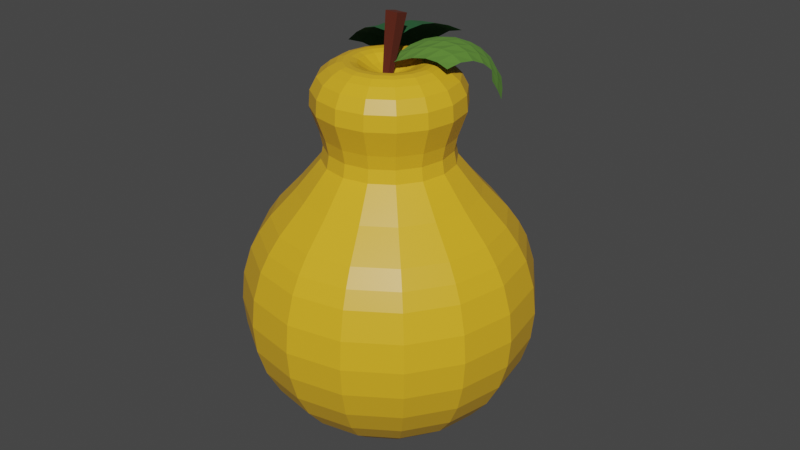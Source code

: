 # Source: pear.blend  (saved by Blender 3.3.6; exported with 4.5.12 LTS)
import bpy
from mathutils import Matrix  # noqa: F401  (used for matrix-valued properties, if any)

bpy.ops.wm.read_factory_settings(use_empty=True)
scene = bpy.context.scene
scene.name = 'Scene'

# ---- collections
col_collection = bpy.data.collections.new('Collection'); scene.collection.children.link(col_collection)

# ---- materials (node trees are filled in below, after node groups)
mat_material_001 = bpy.data.materials.new('Material.001')
mat_material_001.use_transparent_shadow = False
mat_material_002 = bpy.data.materials.new('Material.002')
mat_material_002.use_transparent_shadow = False
mat_material_003 = bpy.data.materials.new('Material.003')
mat_material_003.use_transparent_shadow = False
mat_material_004 = bpy.data.materials.new('Material.004')
mat_material_004.use_transparent_shadow = False

# ---- material node trees
mat_material_001.use_nodes = True; mat_material_001.node_tree.nodes.clear()
_N = mat_material_001.node_tree.nodes; _L = mat_material_001.node_tree.links
n0 = _N.new('ShaderNodeBsdfPrincipled'); n0.name = 'Principled BSDF'; n0.location = (10, 300)
n0.distribution = 'GGX'
n0.subsurface_method = 'RANDOM_WALK_SKIN'
n0.inputs[0].default_value = (0.09303, 0.01247, 0.003073, 1.0)
n0.inputs[2].default_value = 1.0
n0.inputs[3].default_value = 1.45
n0.inputs[27].default_value = (0.0, 0.0, 0.0, 1.0)
n0.inputs[28].default_value = 1.0
n1 = _N.new('ShaderNodeOutputMaterial'); n1.name = 'Material Output'; n1.location = (300, 300)
_L.new(n0.outputs[0], n1.inputs[0])
n1.is_active_output = True
mat_material_002.use_nodes = True; mat_material_002.node_tree.nodes.clear()
_N = mat_material_002.node_tree.nodes; _L = mat_material_002.node_tree.links
n0 = _N.new('ShaderNodeBsdfPrincipled'); n0.name = 'Principled BSDF'; n0.location = (10, 300)
n0.distribution = 'GGX'
n0.subsurface_method = 'RANDOM_WALK_SKIN'
n0.inputs[0].default_value = (0.8, 0.4434, 0.02038, 1.0)
n0.inputs[2].default_value = 0.3889
n0.inputs[3].default_value = 1.45
n0.inputs[27].default_value = (0.0, 0.0, 0.0, 1.0)
n0.inputs[28].default_value = 1.0
n1 = _N.new('ShaderNodeOutputMaterial'); n1.name = 'Material Output'; n1.location = (300, 300)
_L.new(n0.outputs[0], n1.inputs[0])
n1.is_active_output = True
mat_material_003.use_nodes = True; mat_material_003.node_tree.nodes.clear()
_N = mat_material_003.node_tree.nodes; _L = mat_material_003.node_tree.links
n0 = _N.new('ShaderNodeBsdfPrincipled'); n0.name = 'Principled BSDF'; n0.location = (10, 300)
n0.distribution = 'GGX'
n0.subsurface_method = 'RANDOM_WALK_SKIN'
n0.inputs[0].default_value = (0.1016, 0.2478, 0.03081, 1.0)
n0.inputs[2].default_value = 1.0
n0.inputs[3].default_value = 1.45
n0.inputs[27].default_value = (0.0, 0.0, 0.0, 1.0)
n0.inputs[28].default_value = 1.0
n1 = _N.new('ShaderNodeOutputMaterial'); n1.name = 'Material Output'; n1.location = (300, 300)
_L.new(n0.outputs[0], n1.inputs[0])
n1.is_active_output = True
mat_material_004.use_nodes = True; mat_material_004.node_tree.nodes.clear()
_N = mat_material_004.node_tree.nodes; _L = mat_material_004.node_tree.links
n0 = _N.new('ShaderNodeBsdfPrincipled'); n0.name = 'Principled BSDF'; n0.location = (10, 300)
n0.distribution = 'GGX'
n0.subsurface_method = 'RANDOM_WALK_SKIN'
n0.inputs[0].default_value = (0.01248, 0.1033, 0.02896, 1.0)
n0.inputs[2].default_value = 1.0
n0.inputs[3].default_value = 1.45
n0.inputs[27].default_value = (0.0, 0.0, 0.0, 1.0)
n0.inputs[28].default_value = 1.0
n1 = _N.new('ShaderNodeOutputMaterial'); n1.name = 'Material Output'; n1.location = (300, 300)
_L.new(n0.outputs[0], n1.inputs[0])
n1.is_active_output = True

# ---- world
world_world = bpy.data.worlds.new('World'); scene.world = world_world
world_world.use_nodes = True; world_world.node_tree.nodes.clear()
_N = world_world.node_tree.nodes; _L = world_world.node_tree.links
n0 = _N.new('ShaderNodeOutputWorld'); n0.name = 'World Output'; n0.location = (300, 300)
n1 = _N.new('ShaderNodeBackground'); n1.name = 'Background'; n1.location = (10, 300)
n1.inputs[0].default_value = (0.05088, 0.05088, 0.05088, 1.0)
_L.new(n1.outputs[0], n0.inputs[0])
n0.is_active_output = True
world_world.color = (0.05088, 0.05088, 0.05088)
world_world.use_sun_shadow = False
world_world.sun_shadow_jitter_overblur = 0.0

# ---- meshes
me_cube_001 = bpy.data.meshes.new('Cube.001')
me_cube_001.from_pydata([(-0.1589, -2.321, 6.355), (-0.3858, -2.548, 10.02), (-0.1589, -1.973, 6.355), (-0.3858, -1.746, 10.02), (0.1892, -2.321, 6.355), (0.4161, -2.548, 10.02), (0.1892, -1.973, 6.355), (0.4161, -1.746, 10.02), (0.01516, -0.9245, 7.23), (0.01516, 7.878, -1.385), (0.01516, 8.7, -2.847), (0.01516, 9.42, -6.106), (0.01516, 8.838, -9.392), (0.01516, 7.043, -12.21), (0.01516, 4.122, -13.28), (0.4616, -1.011, 7.211), (1.286, 0.8988, 7.796), (3.039, 7.291, -1.515), (3.226, 8.076, -2.985), (3.289, 8.584, -4.581), (3.226, 8.796, -6.244), (3.039, 8.703, -7.908), (2.737, 8.309, -9.509), (2.33, 7.629, -10.99), (1.834, 6.69, -12.28), (0.6538, 3.998, -13.31), (0.84, -1.258, 7.156), (2.364, 0.1957, 7.641), (5.603, 5.618, -1.885), (5.947, 6.3, -3.377), (6.064, 6.774, -4.982), (5.947, 7.021, -6.636), (5.603, 7.031, -8.277), (5.044, 6.804, -9.842), (4.292, 6.349, -11.27), (3.376, 5.684, -12.51), (1.195, 3.645, -13.38), (1.093, -1.628, 7.075), (3.084, -0.8567, 7.408), (7.316, 3.115, -2.438), (7.766, 3.643, -3.965), (7.918, 4.064, -5.58), (7.766, 4.363, -7.223), (7.316, 4.527, -8.831), (6.586, 4.551, -10.34), (5.603, 4.433, -11.69), (4.406, 4.178, -12.84), (1.557, 3.116, -13.5), (1.182, -2.064, 6.978), (3.337, -2.098, 7.134), (7.918, 0.1615, -3.09), (8.405, 0.5078, -4.657), (8.569, 0.8679, -6.287), (8.405, 1.228, -7.916), (7.918, 1.574, -9.483), (7.127, 1.893, -10.93), (6.064, 2.173, -12.19), (4.767, 2.403, -13.23), (1.684, 2.492, -13.64), (1.093, -2.499, 6.882), (3.084, -3.339, 6.86), (7.316, -2.792, -3.743), (7.766, -2.627, -5.35), (7.918, -2.328, -6.993), (7.766, -1.907, -8.609), (7.316, -1.379, -10.14), (6.586, -0.7643, -11.51), (5.603, -0.08714, -12.69), (4.406, 0.6268, -13.62), (1.557, 1.869, -13.78), (0.84, -2.869, 6.8), (2.364, -4.392, 6.627), (5.603, -5.295, -4.296), (5.947, -5.285, -5.937), (6.064, -5.038, -7.592), (5.947, -4.565, -9.196), (5.603, -3.882, -10.69), (5.044, -3.017, -12.01), (4.292, -2.003, -13.12), (3.376, -0.8787, -13.96), (1.195, 1.34, -13.89), (0.4616, -3.116, 6.746), (1.286, -5.095, 6.472), (3.039, -6.968, -4.666), (3.226, -7.061, -6.33), (3.289, -6.849, -7.992), (3.226, -6.34, -9.589), (3.039, -5.555, -11.06), (2.737, -4.523, -12.34), (2.33, -3.283, -13.4), (1.834, -1.885, -14.18), (0.6538, 0.9869, -13.97), (0.01516, -3.203, 6.726), (0.01516, -5.342, 6.417), (0.01516, -7.555, -4.796), (0.01516, -7.684, -6.468), (0.01516, -7.485, -8.133), (0.01516, -6.964, -9.727), (0.01516, -6.142, -11.19), (0.01516, -5.051, -12.46), (0.01516, -3.733, -13.5), (0.01516, -2.238, -14.26), (0.01516, 0.8629, -14.0), (-0.4312, -3.116, 6.746), (-1.256, -5.095, 6.472), (-3.009, -6.968, -4.666), (-3.195, -7.061, -6.33), (-3.258, -6.849, -7.992), (-3.195, -6.34, -9.589), (-3.009, -5.555, -11.06), (-2.707, -4.523, -12.34), (-2.3, -3.283, -13.4), (-1.803, -1.885, -14.18), (-0.6235, 0.9869, -13.97), (0.01516, 2.41, -13.26), (-0.8097, -2.869, 6.8), (-2.334, -4.392, 6.627), (-5.573, -5.295, -4.296), (-5.917, -5.285, -5.937), (-6.033, -5.038, -7.592), (-5.917, -4.565, -9.196), (-5.573, -3.882, -10.69), (-5.014, -3.017, -12.01), (-4.262, -2.003, -13.12), (-3.345, -0.8787, -13.96), (-1.165, 1.34, -13.89), (-1.063, -2.499, 6.882), (-3.054, -3.339, 6.86), (-7.286, -2.792, -3.743), (-7.736, -2.627, -5.35), (-7.888, -2.328, -6.993), (-7.736, -1.907, -8.609), (-7.286, -1.379, -10.14), (-6.556, -0.7643, -11.51), (-5.573, -0.08713, -12.69), (-4.375, 0.6268, -13.62), (-1.527, 1.869, -13.78), (0.01516, -1.952, 6.474), (-1.151, -2.064, 6.978), (-3.307, -2.098, 7.134), (-7.888, 0.1615, -3.09), (-8.374, 0.5078, -4.657), (-8.539, 0.8679, -6.287), (-8.374, 1.228, -7.916), (-7.888, 1.574, -9.483), (-7.097, 1.893, -10.93), (-6.033, 2.173, -12.19), (-4.737, 2.403, -13.23), (-1.654, 2.492, -13.64), (-1.063, -1.628, 7.075), (-3.054, -0.8567, 7.408), (-7.286, 3.115, -2.438), (-7.736, 3.643, -3.965), (-7.888, 4.064, -5.58), (-7.736, 4.363, -7.223), (-7.286, 4.527, -8.831), (-6.556, 4.551, -10.34), (-5.573, 4.433, -11.69), (-4.375, 4.178, -12.84), (-1.527, 3.116, -13.5), (-0.8097, -1.258, 7.156), (-2.334, 0.1957, 7.641), (-5.573, 5.618, -1.885), (-5.917, 6.3, -3.377), (-6.033, 6.774, -4.982), (-5.917, 7.021, -6.636), (-5.573, 7.031, -8.277), (-5.014, 6.804, -9.842), (-4.262, 6.349, -11.27), (-3.345, 5.684, -12.51), (-1.165, 3.645, -13.38), (-0.4312, -1.011, 7.211), (-1.256, 0.8988, 7.796), (-3.009, 7.291, -1.515), (-3.195, 8.076, -2.985), (-3.258, 8.584, -4.581), (-3.195, 8.796, -6.244), (-3.009, 8.703, -7.908), (-2.707, 8.309, -9.509), (-2.3, 7.629, -10.99), (-1.803, 6.69, -12.28), (-0.6235, 3.998, -13.31), (0.01516, 1.146, 7.851), (0.01517, 9.22, -4.441), (0.01517, 9.291, -7.778), (0.01517, 8.079, -10.89), (2.016, 4.114, 1.41), (3.712, 3.008, 1.165), (4.846, 1.351, 0.799), (5.244, -0.6026, 0.3672), (4.846, -2.556, -0.06456), (3.712, -4.213, -0.4306), (2.016, -5.319, -0.6752), (0.01516, -5.708, -0.7611), (-1.986, -5.319, -0.6752), (-3.682, -4.213, -0.4306), (-4.816, -2.556, -0.06456), (-5.214, -0.6026, 0.3672), (-4.816, 1.351, 0.799), (-3.682, 3.008, 1.165), (-1.986, 4.114, 1.41), (0.01517, 4.503, 1.495), (1.465, 2.438, 2.834), (1.413, 2.148, 3.554), (2.695, 1.636, 2.657), (2.597, 1.375, 3.383), (3.516, 0.4352, 2.392), (3.389, 0.2186, 3.128), (3.805, -0.9808, 2.079), (3.667, -1.146, 2.826), (3.516, -2.397, 1.766), (3.389, -2.511, 2.525), (2.695, -3.597, 1.501), (2.597, -3.667, 2.269), (1.465, -4.399, 1.323), (1.413, -4.44, 2.098), (0.01516, -4.681, 1.261), (0.01516, -4.712, 2.038), (-1.435, -4.399, 1.323), (-1.382, -4.44, 2.098), (-2.664, -3.597, 1.501), (-2.567, -3.667, 2.269), (-3.486, -2.397, 1.766), (-3.359, -2.511, 2.525), (-3.774, -0.9808, 2.079), (-3.637, -1.146, 2.826), (-3.486, 0.4352, 2.392), (-3.359, 0.2186, 3.128), (-2.664, 1.636, 2.657), (-2.567, 1.375, 3.383), (-1.435, 2.438, 2.834), (-1.382, 2.148, 3.554), (0.01516, 2.42, 3.614), (0.01516, 2.719, 2.897), (1.473, 2.115, 4.38), (1.67, 2.255, 5.954), (2.709, 1.309, 4.202), (3.073, 1.34, 5.751), (3.535, 0.1022, 3.935), (4.011, -0.03046, 5.449), (3.825, -1.321, 3.62), (4.34, -1.647, 5.091), (3.535, -2.745, 3.306), (4.011, -3.263, 4.734), (2.709, -3.952, 3.039), (3.073, -4.633, 4.432), (1.473, -4.758, 2.861), (1.67, -5.548, 4.229), (0.01516, -5.041, 2.798), (0.01516, -5.87, 4.158), (-1.443, -4.758, 2.861), (-1.64, -5.548, 4.229), (-2.679, -3.952, 3.039), (-3.043, -4.633, 4.432), (-3.505, -2.745, 3.306), (-3.981, -3.263, 4.734), (-3.795, -1.321, 3.62), (-4.31, -1.647, 5.091), (-3.505, 0.1022, 3.935), (-3.981, -0.03046, 5.449), (-2.679, 1.309, 4.202), (-3.043, 1.34, 5.751), (-1.443, 2.115, 4.38), (-1.64, 2.255, 5.954), (0.01516, 2.577, 6.025), (0.01516, 2.399, 4.442), (0.01516, 2.316, 6.901), (0.01516, 1.796, 7.521), (1.502, 1.507, 7.457), (1.645, 1.999, 6.831), (2.763, 0.6847, 7.275), (3.027, 1.098, 6.631), (3.605, -0.5462, 7.003), (3.95, -0.2517, 6.333), (3.901, -1.998, 6.682), (4.275, -1.843, 5.982), (3.605, -3.45, 6.362), (3.95, -3.435, 5.63), (2.763, -4.681, 6.09), (3.027, -4.784, 5.332), (1.502, -5.503, 5.908), (1.645, -5.686, 5.132), (0.01516, -5.792, 5.844), (0.01516, -6.002, 5.062), (-1.472, -5.503, 5.908), (-1.615, -5.686, 5.132), (-2.732, -4.681, 6.09), (-2.997, -4.784, 5.332), (-3.575, -3.45, 6.362), (-3.92, -3.435, 5.63), (-3.87, -1.998, 6.682), (-4.244, -1.843, 5.982), (-3.575, -0.5462, 7.003), (-3.92, -0.2517, 6.333), (-2.732, 0.6847, 7.275), (-2.997, 1.098, 6.631), (-1.472, 1.507, 7.457), (-1.615, 1.999, 6.831), (2.844, 6.625, -0.6858), (2.582, 5.799, 0.1226), (4.759, 4.379, -0.1912), (5.243, 5.061, -1.032), (6.213, 2.254, -0.6608), (6.846, 2.718, -1.549), (6.724, -0.253, -1.215), (7.408, -0.04417, -2.16), (6.213, -2.76, -1.769), (6.846, -2.807, -2.77), (4.759, -4.885, -2.238), (5.243, -5.149, -3.288), (2.582, -6.305, -2.552), (2.844, -6.714, -3.634), (0.01516, -6.803, -2.662), (0.01516, -7.263, -3.755), (-2.552, -6.305, -2.552), (-2.814, -6.714, -3.634), (-4.728, -4.885, -2.238), (-5.213, -5.149, -3.288), (-6.183, -2.76, -1.769), (-6.815, -2.807, -2.77), (-6.693, -0.253, -1.215), (-7.378, -0.04416, -2.16), (-6.183, 2.254, -0.6608), (-6.815, 2.718, -1.549), (-4.728, 4.379, -0.1912), (-5.213, 5.061, -1.032), (-2.552, 5.799, 0.1226), (-2.814, 6.625, -0.6858), (0.01517, 6.298, 0.2328), (0.01517, 7.175, -0.5644), (0.01516, 5.089, -13.29), (1.014, 4.895, -13.33), (1.861, 4.342, -13.45), (2.427, 3.515, -13.64), (2.626, 2.54, -13.85), (2.427, 1.564, -14.07), (1.861, 0.7373, -14.25), (1.014, 0.1847, -14.37), (0.01516, -0.009314, -14.42), (-0.9839, 0.1847, -14.37), (-1.831, 0.7373, -14.25), (-2.397, 1.564, -14.07), (-2.595, 2.54, -13.85), (-2.397, 3.515, -13.64), (-1.831, 4.342, -13.45), (-0.9839, 4.895, -13.33), (0.01516, 5.847, -13.01), (0.01516, 6.637, -12.55), (1.653, 6.319, -12.62), (1.32, 5.593, -13.07), (3.042, 5.413, -12.82), (2.426, 4.872, -13.23), (3.97, 4.057, -13.12), (3.165, 3.791, -13.47), (4.296, 2.457, -13.48), (3.425, 2.517, -13.75), (3.97, 0.8573, -13.83), (3.165, 1.243, -14.03), (3.042, -0.4988, -14.13), (2.426, 0.1628, -14.27), (1.653, -1.405, -14.33), (1.32, -0.5589, -14.43), (0.01516, -1.723, -14.4), (0.01516, -0.8124, -14.49), (-1.623, -1.405, -14.33), (-1.29, -0.5589, -14.43), (-3.012, -0.4988, -14.13), (-2.396, 0.1628, -14.27), (-3.94, 0.8573, -13.83), (-3.135, 1.243, -14.03), (-4.266, 2.457, -13.48), (-3.395, 2.517, -13.75), (-3.94, 4.057, -13.12), (-3.135, 3.791, -13.47), (-3.012, 5.413, -12.82), (-2.396, 4.872, -13.23), (-1.623, 6.319, -12.62), (-1.29, 5.593, -13.07), (0.01516, 0.6371, 7.994), (0.01516, -0.4386, 7.714), (0.6831, -0.5684, 7.685), (1.108, 0.4248, 7.947), (1.249, -0.9378, 7.603), (2.035, -0.1797, 7.813), (1.628, -1.491, 7.481), (2.654, -1.084, 7.613), (1.76, -2.143, 7.337), (2.871, -2.152, 7.377), (1.628, -2.795, 7.193), (2.654, -3.219, 7.141), (1.249, -3.348, 7.071), (2.035, -4.124, 6.941), (0.6831, -3.717, 6.989), (1.108, -4.728, 6.808), (0.01516, -3.847, 6.96), (0.01516, -4.94, 6.761), (-0.6527, -3.717, 6.989), (-1.078, -4.728, 6.808), (-1.219, -3.348, 7.071), (-2.004, -4.124, 6.941), (-1.597, -2.795, 7.193), (-2.624, -3.219, 7.141), (-1.73, -2.143, 7.337), (-2.841, -2.152, 7.377), (-1.597, -1.491, 7.481), (-2.624, -1.084, 7.613), (-1.219, -0.9378, 7.603), (-2.004, -0.1797, 7.813), (-0.6527, -0.5684, 7.685), (-1.078, 0.4248, 7.947), (-0.942, 0.08715, 7.955), (-0.7984, -0.249, 7.869), (-1.488, -0.699, 7.77), (-1.753, -0.4423, 7.838), (-1.949, -1.372, 7.621), (-2.296, -1.235, 7.663), (-2.486, -2.169, 7.457), (-2.111, -2.167, 7.446), (-1.949, -2.961, 7.27), (-2.296, -3.104, 7.25), (-1.488, -3.635, 7.121), (-1.753, -3.896, 7.075), (-0.942, -4.426, 6.958), (-0.7984, -4.085, 7.022), (0.01516, -4.243, 6.987), (0.01516, -4.611, 6.917), (0.8287, -4.085, 7.022), (0.9723, -4.426, 6.958), (1.784, -3.896, 7.075), (1.518, -3.635, 7.121), (1.979, -2.961, 7.27), (2.326, -3.104, 7.25), (2.141, -2.167, 7.446), (2.516, -2.169, 7.457), (2.326, -1.235, 7.663), (1.979, -1.372, 7.621), (1.518, -0.699, 7.77), (1.784, -0.4423, 7.838), (0.01516, 0.2731, 7.996), (0.01516, -0.09095, 7.904), (0.8287, -0.249, 7.869), (0.9723, 0.08715, 7.955), (-1.578, 2.211, 5.458), (-1.505, 2.159, 4.875), (0.01516, 2.455, 4.941), (0.01516, 2.52, 5.526), (-2.928, 1.33, 5.263), (-2.794, 1.319, 4.69), (-3.831, 0.01131, 4.972), (-3.655, 0.06038, 4.412), (-4.148, -1.544, 4.628), (-3.957, -1.424, 4.084), (-3.831, -3.1, 4.284), (-3.655, -2.908, 3.756), (-2.928, -4.418, 3.993), (-2.794, -4.166, 3.478), (-1.578, -5.299, 3.798), (-1.505, -5.007, 3.292), (0.01516, -5.609, 3.73), (0.01516, -5.302, 3.227), (1.608, -5.299, 3.798), (1.535, -5.007, 3.292), (2.959, -4.418, 3.993), (2.824, -4.166, 3.478), (3.861, -3.1, 4.284), (3.685, -2.908, 3.756), (4.178, -1.544, 4.628), (3.987, -1.424, 4.084), (3.861, 0.01131, 4.972), (3.685, 0.06038, 4.412), (2.959, 1.33, 5.263), (2.824, 1.319, 4.69), (1.608, 2.211, 5.458), (1.535, 2.159, 4.875), (-1.809, 3.575, 1.868), (-1.612, 2.977, 2.376), (-3.355, 2.566, 1.645), (-2.992, 2.077, 2.177), (-3.914, 0.7298, 1.88), (-4.388, 1.057, 1.311), (-4.751, -0.7242, 0.9177), (-4.237, -0.8592, 1.528), (-4.388, -2.505, 0.5242), (-3.914, -2.448, 1.177), (-2.992, -3.795, 0.8796), (-3.355, -4.015, 0.1906), (-1.809, -5.024, -0.03236), (-1.612, -4.695, 0.6807), (0.01516, -5.378, -0.1106), (0.01516, -5.011, 0.6108), (1.642, -4.695, 0.6807), (1.839, -5.024, -0.03236), (3.385, -4.015, 0.1906), (3.022, -3.795, 0.8796), (4.418, -2.505, 0.5242), (3.944, -2.448, 1.177), (4.268, -0.8592, 1.528), (4.781, -0.7242, 0.9177), (4.418, 1.057, 1.311), (3.944, 0.7298, 1.88), (3.385, 2.566, 1.645), (3.022, 2.077, 2.177), (1.642, 2.977, 2.376), (1.839, 3.575, 1.868), (0.01516, 3.293, 2.446), (0.01517, 3.929, 1.946), (4.256, 2.626, 6.01), (4.256, 1.441, 7.069), (4.256, 2.064, 6.572), (3.89, 3.125, 6.508), (3.439, 3.535, 7.027), (3.573, -1.851, 7.703), (2.864, -1.815, 7.912), (2.109, -1.85, 7.957), (1.305, -1.944, 7.817), (0.4627, -2.062, 7.486), (-0.3972, -2.158, 6.99), (3.636, -0.8356, 8.025), (2.977, -0.7466, 8.315), (2.252, -0.7671, 8.451), (1.455, -0.8888, 8.399), (0.596, -1.072, 8.138), (-0.2959, -1.254, 7.674), (3.705, 0.1564, 8.093), (3.104, 0.3134, 8.452), (2.416, 0.3286, 8.68), (1.628, 0.2017, 8.737), (0.7545, -0.02809, 8.58), (-0.1703, -0.2899, 8.193), (3.775, 1.067, 7.922), (3.23, 1.299, 8.334), (2.578, 1.368, 8.651), (1.802, 1.26, 8.822), (0.917, 1.01, 8.789), (-0.03787, 0.6915, 8.511), (3.834, 1.862, 7.558), (3.339, 2.167, 8.01), (2.718, 2.297, 8.406), (1.952, 2.23, 8.688), (1.058, 1.987, 8.783), (0.07934, 1.643, 8.63), (3.875, 2.538, 7.064), (3.413, 2.904, 7.55), (2.812, 3.097, 8.013), (2.054, 3.082, 8.394), (1.155, 2.869, 8.608), (0.16, 2.528, 8.578), (-2.336, 4.617, 4.674), (-1.764, 4.453, 6.481), (-2.099, 4.551, 5.593), (-3.247, 4.458, 4.898), (-4.111, 4.176, 5.196), (0.874, 2.764, 9.117), (0.4558, 2.01, 9.322), (0.1849, 1.15, 9.4), (0.05917, 0.1779, 9.322), (0.0496, -0.8826, 9.062), (0.1046, -1.989, 8.618), (-0.2877, 3.219, 8.842), (-0.784, 2.555, 9.099), (-1.109, 1.751, 9.262), (-1.256, 0.7955, 9.292), (-1.248, -0.2902, 9.143), (-1.136, -1.454, 8.785), (-1.28, 3.624, 8.318), (-1.86, 3.06, 8.604), (-2.26, 2.327, 8.842), (-2.46, 1.402, 8.987), (-2.468, 0.3058, 8.974), (-2.335, -0.9048, 8.743), (-2.057, 3.956, 7.595), (-2.721, 3.492, 7.891), (-3.209, 2.834, 8.188), (-3.488, 1.951, 8.44), (-3.551, 0.8588, 8.568), (-3.434, -0.3822, 8.484), (-2.613, 4.203, 6.742), (-3.354, 3.825, 7.035), (-3.937, 3.237, 7.375), (-4.314, 2.401, 7.719), (-4.46, 1.326, 7.975), (-4.397, 0.07423, 8.036), (-2.986, 4.365, 5.825), (-3.794, 4.05, 6.116), (-4.469, 3.519, 6.488), (-4.951, 2.727, 6.904), (-5.196, 1.679, 7.265), (-5.212, 0.4345, 7.451)], [], [(0, 1, 3, 2), (2, 3, 7, 6), (6, 7, 5, 4), (4, 5, 1, 0), (2, 6, 4, 0), (7, 3, 1, 5), (296, 172, 182, 267), (185, 12, 22, 23), (232, 265, 234, 203), (13, 185, 23, 24), (17, 298, 301, 28), (181, 345, 330, 14), (10, 9, 17, 18), (333, 332, 351, 353), (183, 10, 18, 19), (8, 137, 15), (114, 14, 25), (11, 183, 19, 20), (182, 378, 381, 16), (184, 11, 20, 21), (172, 409, 378, 182), (12, 184, 21, 22), (21, 20, 31, 32), (382, 26, 37, 384), (22, 21, 32, 33), (235, 269, 271, 237), (23, 22, 33, 34), (203, 234, 236, 205), (24, 23, 34, 35), (328, 201, 186, 299), (25, 331, 332, 36), (18, 17, 28, 29), (334, 333, 353, 355), (19, 18, 29, 30), (15, 137, 26), (114, 25, 36), (20, 19, 30, 31), (16, 381, 383, 27), (36, 332, 333, 47), (29, 28, 39, 40), (355, 357, 335, 334), (30, 29, 40, 41), (26, 137, 37), (114, 36, 47), (31, 30, 41, 42), (27, 383, 385, 38), (32, 31, 42, 43), (384, 37, 48, 386), (33, 32, 43, 44), (237, 271, 273, 239), (34, 33, 44, 45), (205, 236, 238, 207), (35, 34, 45, 46), (302, 188, 189, 304), (44, 43, 54, 55), (239, 273, 275, 241), (45, 44, 55, 56), (207, 238, 240, 209), (46, 45, 56, 57), (304, 189, 190, 306), (47, 333, 334, 58), (40, 39, 50, 51), (336, 335, 357, 359), (41, 40, 51, 52), (37, 137, 48), (114, 47, 58), (42, 41, 52, 53), (38, 385, 387, 49), (43, 42, 53, 54), (386, 48, 59, 388), (337, 336, 359, 361), (52, 51, 62, 63), (48, 137, 59), (114, 58, 69), (53, 52, 63, 64), (49, 387, 389, 60), (54, 53, 64, 65), (388, 59, 70, 390), (55, 54, 65, 66), (241, 275, 277, 243), (56, 55, 66, 67), (209, 240, 242, 211), (57, 56, 67, 68), (306, 190, 191, 308), (58, 334, 335, 69), (51, 50, 61, 62), (243, 277, 279, 245), (67, 66, 77, 78), (211, 242, 244, 213), (68, 67, 78, 79), (308, 191, 192, 310), (69, 335, 336, 80), (62, 61, 72, 73), (338, 337, 361, 363), (63, 62, 73, 74), (59, 137, 70), (114, 69, 80), (64, 63, 74, 75), (60, 389, 391, 71), (65, 64, 75, 76), (390, 70, 81, 392), (66, 65, 76, 77), (74, 73, 84, 85), (70, 137, 81), (114, 80, 91), (75, 74, 85, 86), (71, 391, 393, 82), (76, 75, 86, 87), (392, 81, 92, 394), (77, 76, 87, 88), (245, 279, 281, 247), (78, 77, 88, 89), (213, 244, 246, 215), (79, 78, 89, 90), (310, 192, 193, 312), (80, 336, 337, 91), (73, 72, 83, 84), (339, 338, 363, 365), (89, 88, 99, 100), (215, 246, 248, 217), (90, 89, 100, 101), (312, 193, 194, 314), (91, 337, 338, 102), (84, 83, 94, 95), (340, 339, 365, 367), (85, 84, 95, 96), (81, 137, 92), (114, 91, 102), (86, 85, 96, 97), (82, 393, 395, 93), (87, 86, 97, 98), (394, 92, 103, 396), (88, 87, 98, 99), (247, 281, 283, 249), (92, 137, 103), (114, 102, 113), (97, 96, 107, 108), (93, 395, 397, 104), (98, 97, 108, 109), (396, 103, 115, 398), (99, 98, 109, 110), (249, 283, 285, 251), (100, 99, 110, 111), (217, 248, 250, 219), (101, 100, 111, 112), (314, 194, 195, 316), (102, 338, 339, 113), (95, 94, 105, 106), (341, 340, 367, 369), (96, 95, 106, 107), (219, 250, 252, 221), (112, 111, 123, 124), (316, 195, 196, 318), (113, 339, 340, 125), (106, 105, 117, 118), (342, 341, 369, 371), (107, 106, 118, 119), (103, 137, 115), (114, 113, 125), (108, 107, 119, 120), (104, 397, 399, 116), (109, 108, 120, 121), (398, 115, 126, 400), (110, 109, 121, 122), (251, 285, 287, 253), (111, 110, 122, 123), (120, 119, 130, 131), (116, 399, 401, 127), (121, 120, 131, 132), (400, 126, 138, 402), (122, 121, 132, 133), (253, 287, 289, 255), (123, 122, 133, 134), (221, 252, 254, 223), (124, 123, 134, 135), (318, 196, 197, 320), (125, 340, 341, 136), (118, 117, 128, 129), (343, 342, 371, 373), (119, 118, 129, 130), (115, 137, 126), (114, 125, 136), (135, 134, 146, 147), (320, 197, 198, 322), (136, 341, 342, 148), (129, 128, 140, 141), (344, 343, 373, 375), (130, 129, 141, 142), (126, 137, 138), (114, 136, 148), (131, 130, 142, 143), (127, 401, 403, 139), (132, 131, 143, 144), (402, 138, 149, 404), (133, 132, 144, 145), (255, 289, 291, 257), (134, 133, 145, 146), (223, 254, 256, 225), (144, 143, 154, 155), (404, 149, 160, 406), (145, 144, 155, 156), (257, 291, 293, 259), (146, 145, 156, 157), (225, 256, 258, 227), (147, 146, 157, 158), (322, 198, 199, 324), (148, 342, 343, 159), (141, 140, 151, 152), (345, 344, 375, 377), (142, 141, 152, 153), (138, 137, 149), (114, 148, 159), (143, 142, 153, 154), (139, 403, 405, 150), (159, 343, 344, 170), (152, 151, 162, 163), (153, 152, 163, 164), (149, 137, 160), (114, 159, 170), (154, 153, 164, 165), (150, 405, 407, 161), (155, 154, 165, 166), (406, 160, 171, 408), (156, 155, 166, 167), (259, 293, 295, 261), (157, 156, 167, 168), (227, 258, 260, 229), (158, 157, 168, 169), (324, 199, 200, 326), (407, 405, 415, 413), (167, 166, 177, 178), (261, 295, 297, 263), (168, 167, 178, 179), (229, 260, 262, 231), (169, 168, 179, 180), (326, 200, 201, 328), (170, 344, 345, 181), (163, 162, 173, 174), (164, 163, 174, 175), (160, 137, 171), (114, 170, 181), (165, 164, 175, 176), (161, 407, 409, 172), (166, 165, 176, 177), (174, 173, 9, 10), (14, 330, 331, 25), (175, 174, 10, 183), (171, 137, 8), (114, 181, 14), (176, 175, 183, 11), (379, 8, 15, 380), (177, 176, 11, 184), (380, 15, 26, 382), (178, 177, 184, 12), (263, 297, 266, 264), (179, 178, 12, 185), (231, 262, 265, 232), (180, 179, 185, 13), (332, 331, 349, 351), (268, 16, 27, 270), (294, 161, 172, 296), (292, 150, 161, 294), (290, 139, 150, 292), (288, 127, 139, 290), (286, 116, 127, 288), (284, 104, 116, 286), (282, 93, 104, 284), (280, 82, 93, 282), (278, 71, 82, 280), (276, 60, 71, 278), (274, 49, 60, 276), (267, 182, 16, 268), (300, 187, 188, 302), (9, 329, 298, 17), (28, 301, 303, 39), (39, 303, 305, 50), (50, 305, 307, 61), (61, 307, 309, 72), (72, 309, 311, 83), (83, 311, 313, 94), (94, 313, 315, 105), (105, 315, 317, 117), (117, 317, 319, 128), (128, 319, 321, 140), (140, 321, 323, 151), (151, 323, 325, 162), (162, 325, 327, 173), (173, 327, 329, 9), (199, 476, 474, 200), (475, 230, 233, 504), (197, 480, 479, 198), (196, 482, 480, 197), (195, 485, 482, 196), (194, 486, 485, 195), (193, 488, 486, 194), (192, 491, 488, 193), (191, 492, 491, 192), (190, 494, 492, 191), (189, 497, 494, 190), (188, 498, 497, 189), (187, 500, 498, 188), (186, 503, 500, 187), (201, 505, 503, 186), (231, 232, 233, 230), (229, 231, 230, 228), (227, 229, 228, 226), (225, 227, 226, 224), (223, 225, 224, 222), (221, 223, 222, 220), (219, 221, 220, 218), (217, 219, 218, 216), (215, 217, 216, 214), (213, 215, 214, 212), (211, 213, 212, 210), (209, 211, 210, 208), (207, 209, 208, 206), (205, 207, 206, 204), (203, 205, 204, 202), (232, 203, 202, 233), (272, 38, 49, 274), (444, 473, 234, 265), (261, 263, 442, 446), (257, 259, 448, 450), (255, 257, 450, 452), (253, 255, 452, 454), (251, 253, 454, 456), (249, 251, 456, 458), (247, 249, 458, 460), (245, 247, 460, 462), (243, 245, 462, 464), (241, 243, 464, 466), (239, 241, 466, 468), (237, 239, 468, 470), (235, 237, 470, 472), (504, 233, 202, 502), (264, 235, 472, 445), (270, 27, 38, 272), (269, 266, 267, 268), (271, 269, 268, 270), (273, 271, 270, 272), (275, 273, 272, 274), (277, 275, 274, 276), (279, 277, 276, 278), (281, 279, 278, 280), (280, 282, 283, 281), (285, 283, 282, 284), (284, 286, 287, 285), (289, 287, 286, 288), (291, 289, 288, 290), (293, 291, 290, 292), (295, 293, 292, 294), (297, 295, 294, 296), (266, 297, 296, 267), (264, 266, 269, 235), (301, 298, 299, 300), (303, 301, 300, 302), (305, 303, 302, 304), (307, 305, 304, 306), (309, 307, 306, 308), (311, 309, 308, 310), (313, 311, 310, 312), (315, 313, 312, 314), (317, 315, 314, 316), (319, 317, 316, 318), (318, 320, 321, 319), (323, 321, 320, 322), (325, 323, 322, 324), (327, 325, 324, 326), (329, 327, 326, 328), (298, 329, 328, 299), (299, 186, 187, 300), (376, 180, 13, 347), (348, 24, 35, 350), (350, 35, 46, 352), (352, 46, 57, 354), (354, 57, 68, 356), (356, 68, 79, 358), (358, 79, 90, 360), (360, 90, 101, 362), (362, 101, 112, 364), (364, 112, 124, 366), (366, 124, 135, 368), (368, 135, 147, 370), (370, 147, 158, 372), (372, 158, 169, 374), (374, 169, 180, 376), (331, 330, 346, 349), (347, 13, 24, 348), (347, 348, 349, 346), (348, 350, 351, 349), (350, 352, 353, 351), (352, 354, 355, 353), (354, 356, 357, 355), (356, 358, 359, 357), (358, 360, 361, 359), (360, 362, 363, 361), (362, 364, 365, 363), (364, 366, 367, 365), (366, 368, 369, 367), (368, 370, 371, 369), (370, 372, 373, 371), (372, 374, 375, 373), (374, 376, 377, 375), (376, 347, 346, 377), (377, 346, 330, 345), (381, 378, 438, 441), (380, 382, 436, 440), (385, 383, 437, 434), (387, 385, 434, 433), (389, 387, 433, 431), (391, 389, 431, 428), (393, 391, 428, 427), (395, 393, 427, 425), (397, 395, 425, 422), (399, 397, 422, 421), (401, 399, 421, 419), (403, 401, 419, 416), (402, 404, 414, 417), (378, 409, 410, 438), (406, 408, 411, 412), (408, 171, 8, 379), (413, 410, 409, 407), (412, 414, 404, 406), (416, 415, 405, 403), (417, 418, 400, 402), (418, 420, 398, 400), (420, 423, 396, 398), (423, 424, 394, 396), (424, 426, 392, 394), (426, 429, 390, 392), (429, 430, 388, 390), (430, 432, 386, 388), (432, 435, 384, 386), (435, 436, 382, 384), (441, 437, 383, 381), (440, 439, 379, 380), (439, 440, 441, 438), (437, 441, 440, 436), (435, 432, 433, 434), (432, 430, 431, 433), (436, 435, 434, 437), (429, 426, 427, 428), (426, 424, 425, 427), (430, 429, 428, 431), (423, 420, 421, 422), (420, 418, 419, 421), (424, 423, 422, 425), (415, 416, 417, 414), (414, 412, 413, 415), (418, 417, 416, 419), (411, 439, 438, 410), (410, 413, 412, 411), (439, 411, 408, 379), (259, 261, 446, 448), (473, 471, 236, 234), (471, 469, 238, 236), (469, 467, 240, 238), (467, 465, 242, 240), (465, 463, 244, 242), (463, 461, 246, 244), (461, 459, 248, 246), (459, 457, 250, 248), (457, 455, 252, 250), (455, 453, 254, 252), (453, 451, 256, 254), (451, 449, 258, 256), (449, 447, 260, 258), (443, 444, 265, 262), (447, 443, 262, 260), (473, 444, 445, 472), (471, 473, 472, 470), (469, 471, 470, 468), (467, 469, 468, 466), (465, 467, 466, 464), (463, 465, 464, 462), (461, 463, 462, 460), (459, 461, 460, 458), (457, 459, 458, 456), (455, 457, 456, 454), (453, 455, 454, 452), (451, 453, 452, 450), (449, 451, 450, 448), (447, 449, 448, 446), (443, 447, 446, 442), (444, 443, 442, 445), (263, 264, 445, 442), (502, 202, 204, 501), (501, 204, 206, 499), (499, 206, 208, 496), (496, 208, 210, 495), (495, 210, 212, 493), (493, 212, 214, 490), (490, 214, 216, 489), (489, 216, 218, 487), (487, 218, 220, 484), (484, 220, 222, 483), (483, 222, 224, 481), (481, 224, 226, 478), (478, 226, 228, 477), (198, 479, 476, 199), (477, 228, 230, 475), (475, 504, 505, 474), (481, 478, 479, 480), (487, 484, 485, 486), (493, 490, 491, 492), (499, 496, 497, 498), (504, 502, 503, 505), (477, 475, 474, 476), (483, 481, 480, 482), (489, 487, 486, 488), (495, 493, 492, 494), (501, 499, 498, 500), (502, 501, 500, 503), (496, 495, 494, 497), (490, 489, 488, 491), (484, 483, 482, 485), (478, 477, 476, 479), (200, 474, 505, 201), (541, 508, 506, 509), (535, 507, 508, 541), (540, 539, 545, 546), (539, 538, 544, 545), (538, 537, 543, 544), (537, 536, 542, 543), (536, 535, 541, 542), (534, 533, 539, 540), (533, 532, 538, 539), (532, 531, 537, 538), (531, 530, 536, 537), (530, 529, 535, 536), (528, 527, 533, 534), (527, 526, 532, 533), (526, 525, 531, 532), (525, 524, 530, 531), (524, 523, 529, 530), (522, 521, 527, 528), (521, 520, 526, 527), (520, 519, 525, 526), (519, 518, 524, 525), (518, 517, 523, 524), (516, 515, 521, 522), (515, 514, 520, 521), (514, 513, 519, 520), (513, 512, 518, 519), (512, 511, 517, 518), (542, 541, 509, 510), (582, 549, 547, 550), (576, 548, 549, 582), (581, 580, 586, 587), (580, 579, 585, 586), (579, 578, 584, 585), (578, 577, 583, 584), (577, 576, 582, 583), (575, 574, 580, 581), (574, 573, 579, 580), (573, 572, 578, 579), (572, 571, 577, 578), (571, 570, 576, 577), (569, 568, 574, 575), (568, 567, 573, 574), (567, 566, 572, 573), (566, 565, 571, 572), (565, 564, 570, 571), (563, 562, 568, 569), (562, 561, 567, 568), (561, 560, 566, 567), (560, 559, 565, 566), (559, 558, 564, 565), (557, 556, 562, 563), (556, 555, 561, 562), (555, 554, 560, 561), (554, 553, 559, 560), (553, 552, 558, 559), (583, 582, 550, 551)])
me_cube_001.polygons.foreach_set('material_index', [0, 0, 0, 0, 0, 0, 1, 1, 1, 1, 1, 1, 1, 1, 1, 1, 1, 1, 1, 1, 1, 1, 1, 1, 1, 1, 1, 1, 1, 1, 1, 1, 1, 1, 1, 1, 1, 1, 1, 1, 1, 1, 1, 1, 1, 1, 1, 1, 1, 1, 1, 1, 1, 1, 1, 1, 1, 1, 1, 1, 1, 1, 1, 1, 1, 1, 1, 1, 1, 1, 1, 1, 1, 1, 1, 1, 1, 1, 1, 1, 1, 1, 1, 1, 1, 1, 1, 1, 1, 1, 1, 1, 1, 1, 1, 1, 1, 1, 1, 1, 1, 1, 1, 1, 1, 1, 1, 1, 1, 1, 1, 1, 1, 1, 1, 1, 1, 1, 1, 1, 1, 1, 1, 1, 1, 1, 1, 1, 1, 1, 1, 1, 1, 1, 1, 1, 1, 1, 1, 1, 1, 1, 1, 1, 1, 1, 1, 1, 1, 1, 1, 1, 1, 1, 1, 1, 1, 1, 1, 1, 1, 1, 1, 1, 1, 1, 1, 1, 1, 1, 1, 1, 1, 1, 1, 1, 1, 1, 1, 1, 1, 1, 1, 1, 1, 1, 1, 1, 1, 1, 1, 1, 1, 1, 1, 1, 1, 1, 1, 1, 1, 1, 1, 1, 1, 1, 1, 1, 1, 1, 1, 1, 1, 1, 1, 1, 1, 1, 1, 1, 1, 1, 1, 1, 1, 1, 1, 1, 1, 1, 1, 1, 1, 1, 1, 1, 1, 1, 1, 1, 1, 1, 1, 1, 1, 1, 1, 1, 1, 1, 1, 1, 1, 1, 1, 1, 1, 1, 1, 1, 1, 1, 1, 1, 1, 1, 1, 1, 1, 1, 1, 1, 1, 1, 1, 1, 1, 1, 1, 1, 1, 1, 1, 1, 1, 1, 1, 1, 1, 1, 1, 1, 1, 1, 1, 1, 1, 1, 1, 1, 1, 1, 1, 1, 1, 1, 1, 1, 1, 1, 1, 1, 1, 1, 1, 1, 1, 1, 1, 1, 1, 1, 1, 1, 1, 1, 1, 1, 1, 1, 1, 1, 1, 1, 1, 1, 1, 1, 1, 1, 1, 1, 1, 1, 1, 1, 1, 1, 1, 1, 1, 1, 1, 1, 1, 1, 1, 1, 1, 1, 1, 1, 1, 1, 1, 1, 1, 1, 1, 1, 1, 1, 1, 1, 1, 1, 1, 1, 1, 1, 1, 1, 1, 1, 1, 1, 1, 1, 1, 1, 1, 1, 1, 1, 1, 1, 1, 1, 1, 1, 1, 1, 1, 1, 1, 1, 1, 1, 1, 1, 1, 1, 1, 1, 1, 1, 1, 1, 1, 1, 1, 1, 1, 1, 1, 1, 1, 1, 1, 1, 1, 1, 1, 1, 1, 1, 1, 1, 1, 1, 1, 1, 1, 1, 1, 1, 1, 1, 1, 1, 1, 1, 1, 1, 1, 1, 1, 1, 1, 1, 1, 1, 1, 1, 1, 1, 1, 1, 1, 1, 1, 1, 1, 1, 1, 1, 1, 1, 1, 1, 1, 1, 1, 1, 1, 1, 1, 1, 1, 1, 1, 1, 1, 1, 1, 1, 1, 1, 1, 1, 1, 1, 1, 1, 1, 1, 1, 1, 1, 1, 1, 1, 1, 1, 1, 1, 1, 1, 2, 2, 2, 2, 2, 2, 2, 2, 2, 2, 2, 2, 2, 2, 2, 2, 2, 2, 2, 2, 2, 2, 2, 2, 2, 2, 2, 2, 3, 3, 3, 3, 3, 3, 3, 3, 3, 3, 3, 3, 3, 3, 3, 3, 3, 3, 3, 3, 3, 3, 3, 3, 3, 3, 3, 3])
_uv = me_cube_001.uv_layers.new(name='UVMap')
_uv.uv.foreach_set('vector', [0.375, 0.0, 0.625, 0.0, 0.625, 0.25, 0.375, 0.25, 0.375, 0.25, 0.625, 0.25, 0.625, 0.5, 0.375, 0.5, 0.375, 0.5, 0.625, 0.5, 0.625, 0.75, 0.375, 0.75, 0.375, 0.75, 0.625, 0.75, 0.625, 1.0, 0.375, 1.0, 0.125, 0.5, 0.375, 0.5, 0.375, 0.75, 0.125, 0.75, 0.625, 0.5, 0.875, 0.5, 0.875, 0.75, 0.625, 0.75, 0.8125, 0.7736, 0.8125, 0.8125, 0.75, 0.8125, 0.75, 0.7736, 0.75, 0.25, 0.75, 0.3125, 0.6875, 0.3125, 0.6875, 0.25, 0.75, 0.7257, 0.75, 0.7317, 0.6875, 0.7317, 0.6875, 0.7257, 0.75, 0.1875, 0.75, 0.25, 0.6875, 0.25, 0.6875, 0.1875, 0.6875, 0.625, 0.6875, 0.6653, 0.625, 0.6653, 0.625, 0.625, 0.8125, 0.0625, 0.8125, 0.09918, 0.75, 0.09918, 0.75, 0.0625, 0.75, 0.5625, 0.75, 0.625, 0.6875, 0.625, 0.6875, 0.5625, 0.5625, 0.09918, 0.625, 0.09918, 0.625, 0.1316, 0.5625, 0.1316, 0.75, 0.5, 0.75, 0.5625, 0.6875, 0.5625, 0.6875, 0.5, 0.75, 0.9375, 0.7188, 1.0, 0.6875, 0.9375, 0.7188, 0.0, 0.75, 0.0625, 0.6875, 0.0625, 0.75, 0.4375, 0.75, 0.5, 0.6875, 0.5, 0.6875, 0.4375, 0.75, 0.8125, 0.75, 0.8407, 0.6875, 0.8407, 0.6875, 0.8125, 0.75, 0.375, 0.75, 0.4375, 0.6875, 0.4375, 0.6875, 0.375, 0.8125, 0.8125, 0.8125, 0.8407, 0.75, 0.8407, 0.75, 0.8125, 0.75, 0.3125, 0.75, 0.375, 0.6875, 0.375, 0.6875, 0.3125, 0.6875, 0.375, 0.6875, 0.4375, 0.625, 0.4375, 0.625, 0.375, 0.625, 0.9053, 0.625, 0.9375, 0.5625, 0.9375, 0.5625, 0.9053, 0.6875, 0.3125, 0.6875, 0.375, 0.625, 0.375, 0.625, 0.3125, 0.6875, 0.7411, 0.6875, 0.7471, 0.625, 0.7471, 0.625, 0.7411, 0.6875, 0.25, 0.6875, 0.3125, 0.625, 0.3125, 0.625, 0.25, 0.6875, 0.7257, 0.6875, 0.7317, 0.625, 0.7317, 0.625, 0.7257, 0.6875, 0.1875, 0.6875, 0.25, 0.625, 0.25, 0.625, 0.1875, 0.75, 0.6915, 0.75, 0.7063, 0.6875, 0.7063, 0.6875, 0.6915, 0.6875, 0.0625, 0.6875, 0.09918, 0.625, 0.09918, 0.625, 0.0625, 0.6875, 0.5625, 0.6875, 0.625, 0.625, 0.625, 0.625, 0.5625, 0.5, 0.09918, 0.5625, 0.09918, 0.5625, 0.1316, 0.5, 0.1316, 0.6875, 0.5, 0.6875, 0.5625, 0.625, 0.5625, 0.625, 0.5, 0.6875, 0.9375, 0.6562, 1.0, 0.625, 0.9375, 0.6562, 0.0, 0.6875, 0.0625, 0.625, 0.0625, 0.6875, 0.4375, 0.6875, 0.5, 0.625, 0.5, 0.625, 0.4375, 0.6875, 0.8125, 0.6875, 0.8407, 0.625, 0.8407, 0.625, 0.8125, 0.625, 0.0625, 0.625, 0.09918, 0.5625, 0.09918, 0.5625, 0.0625, 0.625, 0.5625, 0.625, 0.625, 0.5625, 0.625, 0.5625, 0.5625, 0.5, 0.1316, 0.4375, 0.1316, 0.4375, 0.09918, 0.5, 0.09918, 0.625, 0.5, 0.625, 0.5625, 0.5625, 0.5625, 0.5625, 0.5, 0.625, 0.9375, 0.5938, 1.0, 0.5625, 0.9375, 0.5938, 0.0, 0.625, 0.0625, 0.5625, 0.0625, 0.625, 0.4375, 0.625, 0.5, 0.5625, 0.5, 0.5625, 0.4375, 0.625, 0.8125, 0.625, 0.8407, 0.5625, 0.8407, 0.5625, 0.8125, 0.625, 0.375, 0.625, 0.4375, 0.5625, 0.4375, 0.5625, 0.375, 0.5625, 0.9053, 0.5625, 0.9375, 0.5, 0.9375, 0.5, 0.9053, 0.625, 0.3125, 0.625, 0.375, 0.5625, 0.375, 0.5625, 0.3125, 0.625, 0.7411, 0.625, 0.7471, 0.5625, 0.7471, 0.5625, 0.7411, 0.625, 0.25, 0.625, 0.3125, 0.5625, 0.3125, 0.5625, 0.25, 0.625, 0.7257, 0.625, 0.7317, 0.5625, 0.7317, 0.5625, 0.7257, 0.625, 0.1875, 0.625, 0.25, 0.5625, 0.25, 0.5625, 0.1875, 0.5625, 0.6915, 0.5625, 0.7063, 0.5, 0.7063, 0.5, 0.6915, 0.5625, 0.3125, 0.5625, 0.375, 0.5, 0.375, 0.5, 0.3125, 0.5625, 0.7411, 0.5625, 0.7471, 0.5, 0.7471, 0.5, 0.7411, 0.5625, 0.25, 0.5625, 0.3125, 0.5, 0.3125, 0.5, 0.25, 0.5625, 0.7257, 0.5625, 0.7317, 0.5, 0.7317, 0.5, 0.7257, 0.5625, 0.1875, 0.5625, 0.25, 0.5, 0.25, 0.5, 0.1875, 0.5, 0.6915, 0.5, 0.7063, 0.4375, 0.7063, 0.4375, 0.6915, 0.5625, 0.0625, 0.5625, 0.09918, 0.5, 0.09918, 0.5, 0.0625, 0.5625, 0.5625, 0.5625, 0.625, 0.5, 0.625, 0.5, 0.5625, 0.375, 0.09918, 0.4375, 0.09918, 0.4375, 0.1316, 0.375, 0.1316, 0.5625, 0.5, 0.5625, 0.5625, 0.5, 0.5625, 0.5, 0.5, 0.5625, 0.9375, 0.5312, 1.0, 0.5, 0.9375, 0.5312, 0.0, 0.5625, 0.0625, 0.5, 0.0625, 0.5625, 0.4375, 0.5625, 0.5, 0.5, 0.5, 0.5, 0.4375, 0.5625, 0.8125, 0.5625, 0.8407, 0.5, 0.8407, 0.5, 0.8125, 0.5625, 0.375, 0.5625, 0.4375, 0.5, 0.4375, 0.5, 0.375, 0.5, 0.9053, 0.5, 0.9375, 0.4375, 0.9375, 0.4375, 0.9053, 0.3125, 0.09918, 0.375, 0.09918, 0.375, 0.1316, 0.3125, 0.1316, 0.5, 0.5, 0.5, 0.5625, 0.4375, 0.5625, 0.4375, 0.5, 0.5, 0.9375, 0.4687, 1.0, 0.4375, 0.9375, 0.4687, 0.0, 0.5, 0.0625, 0.4375, 0.0625, 0.5, 0.4375, 0.5, 0.5, 0.4375, 0.5, 0.4375, 0.4375, 0.5, 0.8125, 0.5, 0.8407, 0.4375, 0.8407, 0.4375, 0.8125, 0.5, 0.375, 0.5, 0.4375, 0.4375, 0.4375, 0.4375, 0.375, 0.4375, 0.9053, 0.4375, 0.9375, 0.375, 0.9375, 0.375, 0.9053, 0.5, 0.3125, 0.5, 0.375, 0.4375, 0.375, 0.4375, 0.3125, 0.5, 0.7411, 0.5, 0.7471, 0.4375, 0.7471, 0.4375, 0.7411, 0.5, 0.25, 0.5, 0.3125, 0.4375, 0.3125, 0.4375, 0.25, 0.5, 0.7257, 0.5, 0.7317, 0.4375, 0.7317, 0.4375, 0.7257, 0.5, 0.1875, 0.5, 0.25, 0.4375, 0.25, 0.4375, 0.1875, 0.4375, 0.6915, 0.4375, 0.7063, 0.375, 0.7063, 0.375, 0.6915, 0.5, 0.0625, 0.5, 0.09918, 0.4375, 0.09918, 0.4375, 0.0625, 0.5, 0.5625, 0.5, 0.625, 0.4375, 0.625, 0.4375, 0.5625, 0.4375, 0.7411, 0.4375, 0.7471, 0.375, 0.7471, 0.375, 0.7411, 0.4375, 0.25, 0.4375, 0.3125, 0.375, 0.3125, 0.375, 0.25, 0.4375, 0.7257, 0.4375, 0.7317, 0.375, 0.7317, 0.375, 0.7257, 0.4375, 0.1875, 0.4375, 0.25, 0.375, 0.25, 0.375, 0.1875, 0.375, 0.6915, 0.375, 0.7063, 0.3125, 0.7063, 0.3125, 0.6915, 0.4375, 0.0625, 0.4375, 0.09918, 0.375, 0.09918, 0.375, 0.0625, 0.4375, 0.5625, 0.4375, 0.625, 0.375, 0.625, 0.375, 0.5625, 0.25, 0.09918, 0.3125, 0.09918, 0.3125, 0.1316, 0.25, 0.1316, 0.4375, 0.5, 0.4375, 0.5625, 0.375, 0.5625, 0.375, 0.5, 0.4375, 0.9375, 0.4062, 1.0, 0.375, 0.9375, 0.4062, 0.0, 0.4375, 0.0625, 0.375, 0.0625, 0.4375, 0.4375, 0.4375, 0.5, 0.375, 0.5, 0.375, 0.4375, 0.4375, 0.8125, 0.4375, 0.8407, 0.375, 0.8407, 0.375, 0.8125, 0.4375, 0.375, 0.4375, 0.4375, 0.375, 0.4375, 0.375, 0.375, 0.375, 0.9053, 0.375, 0.9375, 0.3125, 0.9375, 0.3125, 0.9053, 0.4375, 0.3125, 0.4375, 0.375, 0.375, 0.375, 0.375, 0.3125, 0.375, 0.5, 0.375, 0.5625, 0.3125, 0.5625, 0.3125, 0.5, 0.375, 0.9375, 0.3437, 1.0, 0.3125, 0.9375, 0.3437, 0.0, 0.375, 0.0625, 0.3125, 0.0625, 0.375, 0.4375, 0.375, 0.5, 0.3125, 0.5, 0.3125, 0.4375, 0.375, 0.8125, 0.375, 0.8407, 0.3125, 0.8407, 0.3125, 0.8125, 0.375, 0.375, 0.375, 0.4375, 0.3125, 0.4375, 0.3125, 0.375, 0.3125, 0.9053, 0.3125, 0.9375, 0.25, 0.9375, 0.25, 0.9053, 0.375, 0.3125, 0.375, 0.375, 0.3125, 0.375, 0.3125, 0.3125, 0.375, 0.7411, 0.375, 0.7471, 0.3125, 0.7471, 0.3125, 0.7411, 0.375, 0.25, 0.375, 0.3125, 0.3125, 0.3125, 0.3125, 0.25, 0.375, 0.7257, 0.375, 0.7317, 0.3125, 0.7317, 0.3125, 0.7257, 0.375, 0.1875, 0.375, 0.25, 0.3125, 0.25, 0.3125, 0.1875, 0.3125, 0.6915, 0.3125, 0.7063, 0.25, 0.7063, 0.25, 0.6915, 0.375, 0.0625, 0.375, 0.09918, 0.3125, 0.09918, 0.3125, 0.0625, 0.375, 0.5625, 0.375, 0.625, 0.3125, 0.625, 0.3125, 0.5625, 0.1875, 0.09918, 0.25, 0.09918, 0.25, 0.1316, 0.1875, 0.1316, 0.3125, 0.25, 0.3125, 0.3125, 0.25, 0.3125, 0.25, 0.25, 0.3125, 0.7257, 0.3125, 0.7317, 0.25, 0.7317, 0.25, 0.7257, 0.3125, 0.1875, 0.3125, 0.25, 0.25, 0.25, 0.25, 0.1875, 0.25, 0.6915, 0.25, 0.7063, 0.1875, 0.7063, 0.1875, 0.6915, 0.3125, 0.0625, 0.3125, 0.09918, 0.25, 0.09918, 0.25, 0.0625, 0.3125, 0.5625, 0.3125, 0.625, 0.25, 0.625, 0.25, 0.5625, 0.125, 0.09918, 0.1875, 0.09918, 0.1875, 0.1316, 0.125, 0.1316, 0.3125, 0.5, 0.3125, 0.5625, 0.25, 0.5625, 0.25, 0.5, 0.3125, 0.9375, 0.2812, 1.0, 0.25, 0.9375, 0.2812, 0.0, 0.3125, 0.0625, 0.25, 0.0625, 0.3125, 0.4375, 0.3125, 0.5, 0.25, 0.5, 0.25, 0.4375, 0.3125, 0.8125, 0.3125, 0.8407, 0.25, 0.8407, 0.25, 0.8125, 0.3125, 0.375, 0.3125, 0.4375, 0.25, 0.4375, 0.25, 0.375, 0.25, 0.9053, 0.25, 0.9375, 0.1875, 0.9375, 0.1875, 0.9053, 0.3125, 0.3125, 0.3125, 0.375, 0.25, 0.375, 0.25, 0.3125, 0.3125, 0.7411, 0.3125, 0.7471, 0.25, 0.7471, 0.25, 0.7411, 0.25, 0.9375, 0.2187, 1.0, 0.1875, 0.9375, 0.2187, 0.0, 0.25, 0.0625, 0.1875, 0.0625, 0.25, 0.4375, 0.25, 0.5, 0.1875, 0.5, 0.1875, 0.4375, 0.25, 0.8125, 0.25, 0.8407, 0.1875, 0.8407, 0.1875, 0.8125, 0.25, 0.375, 0.25, 0.4375, 0.1875, 0.4375, 0.1875, 0.375, 0.1875, 0.9053, 0.1875, 0.9375, 0.125, 0.9375, 0.125, 0.9053, 0.25, 0.3125, 0.25, 0.375, 0.1875, 0.375, 0.1875, 0.3125, 0.25, 0.7411, 0.25, 0.7471, 0.1875, 0.7471, 0.1875, 0.7411, 0.25, 0.25, 0.25, 0.3125, 0.1875, 0.3125, 0.1875, 0.25, 0.25, 0.7257, 0.25, 0.7317, 0.1875, 0.7317, 0.1875, 0.7257, 0.25, 0.1875, 0.25, 0.25, 0.1875, 0.25, 0.1875, 0.1875, 0.1875, 0.6915, 0.1875, 0.7063, 0.125, 0.7063, 0.125, 0.6915, 0.25, 0.0625, 0.25, 0.09918, 0.1875, 0.09918, 0.1875, 0.0625, 0.25, 0.5625, 0.25, 0.625, 0.1875, 0.625, 0.1875, 0.5625, 0.0625, 0.09918, 0.125, 0.09918, 0.125, 0.1316, 0.0625, 0.1316, 0.25, 0.5, 0.25, 0.5625, 0.1875, 0.5625, 0.1875, 0.5, 0.1875, 0.7257, 0.1875, 0.7317, 0.125, 0.7317, 0.125, 0.7257, 0.1875, 0.1875, 0.1875, 0.25, 0.125, 0.25, 0.125, 0.1875, 0.125, 0.6915, 0.125, 0.7063, 0.06255, 0.7063, 0.06251, 0.6915, 0.1875, 0.0625, 0.1875, 0.09918, 0.125, 0.09918, 0.125, 0.0625, 0.1875, 0.5625, 0.1875, 0.625, 0.125, 0.625, 0.125, 0.5625, 0.0, 0.09918, 0.0625, 0.09918, 0.0625, 0.1316, 0.0, 0.1316, 0.1875, 0.5, 0.1875, 0.5625, 0.125, 0.5625, 0.125, 0.5, 0.1875, 0.9375, 0.1562, 1.0, 0.125, 0.9375, 0.1562, 0.0, 0.1875, 0.0625, 0.125, 0.0625, 0.1875, 0.4375, 0.1875, 0.5, 0.125, 0.5, 0.125, 0.4375, 0.1875, 0.8125, 0.1875, 0.8407, 0.125, 0.8407, 0.125, 0.8125, 0.1875, 0.375, 0.1875, 0.4375, 0.125, 0.4375, 0.125, 0.375, 0.125, 0.9053, 0.125, 0.9375, 0.0625, 0.9375, 0.0625, 0.9053, 0.1875, 0.3125, 0.1875, 0.375, 0.125, 0.375, 0.125, 0.3125, 0.1875, 0.7411, 0.1875, 0.7471, 0.125, 0.7471, 0.125, 0.7411, 0.1875, 0.25, 0.1875, 0.3125, 0.125, 0.3125, 0.125, 0.25, 0.125, 0.4375, 0.125, 0.5, 0.0625, 0.5, 0.0625, 0.4375, 0.125, 0.8125, 0.125, 0.8407, 0.0625, 0.8407, 0.0625, 0.8125, 0.125, 0.375, 0.125, 0.4375, 0.0625, 0.4375, 0.0625, 0.375, 0.0625, 0.9053, 0.0625, 0.9375, 0.0, 0.9375, 0.0, 0.9053, 0.125, 0.3125, 0.125, 0.375, 0.0625, 0.375, 0.0625, 0.3125, 0.125, 0.7411, 0.125, 0.7471, 0.06249, 0.7471, 0.06247, 0.7411, 0.125, 0.25, 0.125, 0.3125, 0.0625, 0.3125, 0.0625, 0.25, 0.125, 0.7257, 0.125, 0.7317, 0.06247, 0.7317, 0.06249, 0.7257, 0.125, 0.1875, 0.125, 0.25, 0.0625, 0.25, 0.0625, 0.1875, 0.06251, 0.6915, 0.06255, 0.7063, 0.005825, 0.7063, 0.001249, 0.6915, 0.125, 0.0625, 0.125, 0.09918, 0.0625, 0.09918, 0.0625, 0.0625, 0.125, 0.5625, 0.125, 0.625, 0.0625, 0.625, 0.0625, 0.5625, 0.9375, 0.09918, 1.0, 0.09918, 1.0, 0.1316, 0.9375, 0.1316, 0.125, 0.5, 0.125, 0.5625, 0.0625, 0.5625, 0.0625, 0.5, 0.125, 0.9375, 0.09375, 1.0, 0.0625, 0.9375, 0.09375, 0.0, 0.125, 0.0625, 0.0625, 0.0625, 0.0625, 0.1875, 0.0625, 0.25, 0.0, 0.25, 0.0, 0.1875, 0.9988, 0.6915, 0.9942, 0.7063, 0.9374, 0.7063, 0.9375, 0.6915, 0.0625, 0.0625, 0.0625, 0.09918, 0.0, 0.09918, 0.0, 0.0625, 0.0625, 0.5625, 0.0625, 0.625, 0.0, 0.625, 0.0, 0.5625, 0.875, 0.09918, 0.9375, 0.09918, 0.9375, 0.1316, 0.875, 0.1316, 0.0625, 0.5, 0.0625, 0.5625, 0.0, 0.5625, 0.0, 0.5, 0.0625, 0.9375, 0.03125, 1.0, 0.0, 0.9375, 0.03125, 0.0, 0.0625, 0.0625, 0.0, 0.0625, 0.0625, 0.4375, 0.0625, 0.5, 0.0, 0.5, 0.0, 0.4375, 0.0625, 0.8125, 0.0625, 0.8407, 0.0, 0.8407, 0.0, 0.8125, 0.0625, 0.375, 0.0625, 0.4375, 0.0, 0.4375, 0.0, 0.375, 1.0, 0.9053, 1.0, 0.9375, 0.9375, 0.9375, 0.9375, 0.9053, 0.0625, 0.3125, 0.0625, 0.375, 0.0, 0.375, 0.0, 0.3125, 0.06247, 0.7411, 0.06249, 0.7471, 0.0005042, 0.7471, 0.001557, 0.7411, 0.0625, 0.25, 0.0625, 0.3125, 0.0, 0.3125, 0.0, 0.25, 0.06249, 0.7257, 0.06247, 0.7317, 0.004562, 0.7317, 0.007371, 0.7257, 1.0, 0.375, 1.0, 0.4375, 0.9375, 0.4375, 0.9375, 0.375, 0.9375, 0.9053, 0.9375, 0.9375, 0.875, 0.9375, 0.875, 0.9053, 1.0, 0.3125, 1.0, 0.375, 0.9375, 0.375, 0.9375, 0.3125, 0.9984, 0.7411, 0.9995, 0.7471, 0.9375, 0.7471, 0.9375, 0.7411, 1.0, 0.25, 1.0, 0.3125, 0.9375, 0.3125, 0.9375, 0.25, 0.9926, 0.7257, 0.9954, 0.7317, 0.9375, 0.7317, 0.9375, 0.7257, 1.0, 0.1875, 1.0, 0.25, 0.9375, 0.25, 0.9375, 0.1875, 0.9375, 0.6915, 0.9374, 0.7063, 0.875, 0.7063, 0.875, 0.6915, 1.0, 0.0625, 1.0, 0.09918, 0.9375, 0.09918, 0.9375, 0.0625, 1.0, 0.5625, 1.0, 0.625, 0.9375, 0.625, 0.9375, 0.5625, 0.8125, 0.09918, 0.875, 0.09918, 0.875, 0.1316, 0.8125, 0.1316, 1.0, 0.5, 1.0, 0.5625, 0.9375, 0.5625, 0.9375, 0.5, 1.0, 0.9375, 0.9687, 1.0, 0.9375, 0.9375, 0.9687, 0.0, 1.0, 0.0625, 0.9375, 0.0625, 1.0, 0.4375, 1.0, 0.5, 0.9375, 0.5, 0.9375, 0.4375, 1.0, 0.8125, 1.0, 0.8407, 0.9375, 0.8407, 0.9375, 0.8125, 0.9375, 0.0625, 0.9375, 0.09918, 0.875, 0.09918, 0.875, 0.0625, 0.9375, 0.5625, 0.9375, 0.625, 0.875, 0.625, 0.875, 0.5625, 0.9375, 0.5, 0.9375, 0.5625, 0.875, 0.5625, 0.875, 0.5, 0.9375, 0.9375, 0.9062, 1.0, 0.875, 0.9375, 0.9062, 0.0, 0.9375, 0.0625, 0.875, 0.0625, 0.9375, 0.4375, 0.9375, 0.5, 0.875, 0.5, 0.875, 0.4375, 0.9375, 0.8125, 0.9375, 0.8407, 0.875, 0.8407, 0.875, 0.8125, 0.9375, 0.375, 0.9375, 0.4375, 0.875, 0.4375, 0.875, 0.375, 0.875, 0.9053, 0.875, 0.9375, 0.8125, 0.9375, 0.8125, 0.9053, 0.9375, 0.3125, 0.9375, 0.375, 0.875, 0.375, 0.875, 0.3125, 0.9375, 0.7411, 0.9375, 0.7471, 0.875, 0.7471, 0.875, 0.7411, 0.9375, 0.25, 0.9375, 0.3125, 0.875, 0.3125, 0.875, 0.25, 0.9375, 0.7257, 0.9375, 0.7317, 0.875, 0.7317, 0.875, 0.7257, 0.9375, 0.1875, 0.9375, 0.25, 0.875, 0.25, 0.875, 0.1875, 0.875, 0.6915, 0.875, 0.7063, 0.8125, 0.7063, 0.8125, 0.6915, 0.875, 0.8407, 0.9375, 0.8407, 0.9375, 0.8613, 0.875, 0.8613, 0.875, 0.3125, 0.875, 0.375, 0.8125, 0.375, 0.8125, 0.3125, 0.875, 0.7411, 0.875, 0.7471, 0.8125, 0.7471, 0.8125, 0.7411, 0.875, 0.25, 0.875, 0.3125, 0.8125, 0.3125, 0.8125, 0.25, 0.875, 0.7257, 0.875, 0.7317, 0.8125, 0.7317, 0.8125, 0.7257, 0.875, 0.1875, 0.875, 0.25, 0.8125, 0.25, 0.8125, 0.1875, 0.8125, 0.6915, 0.8125, 0.7063, 0.75, 0.7063, 0.75, 0.6915, 0.875, 0.0625, 0.875, 0.09918, 0.8125, 0.09918, 0.8125, 0.0625, 0.875, 0.5625, 0.875, 0.625, 0.8125, 0.625, 0.8125, 0.5625, 0.875, 0.5, 0.875, 0.5625, 0.8125, 0.5625, 0.8125, 0.5, 0.875, 0.9375, 0.8437, 1.0, 0.8125, 0.9375, 0.8437, 0.0, 0.875, 0.0625, 0.8125, 0.0625, 0.875, 0.4375, 0.875, 0.5, 0.8125, 0.5, 0.8125, 0.4375, 0.875, 0.8125, 0.875, 0.8407, 0.8125, 0.8407, 0.8125, 0.8125, 0.875, 0.375, 0.875, 0.4375, 0.8125, 0.4375, 0.8125, 0.375, 0.8125, 0.5625, 0.8125, 0.625, 0.75, 0.625, 0.75, 0.5625, 0.75, 0.0625, 0.75, 0.09918, 0.6875, 0.09918, 0.6875, 0.0625, 0.8125, 0.5, 0.8125, 0.5625, 0.75, 0.5625, 0.75, 0.5, 0.8125, 0.9375, 0.7812, 1.0, 0.75, 0.9375, 0.7812, 0.0, 0.8125, 0.0625, 0.75, 0.0625, 0.8125, 0.4375, 0.8125, 0.5, 0.75, 0.5, 0.75, 0.4375, 0.75, 0.9053, 0.75, 0.9375, 0.6875, 0.9375, 0.6875, 0.9053, 0.8125, 0.375, 0.8125, 0.4375, 0.75, 0.4375, 0.75, 0.375, 0.6875, 0.9053, 0.6875, 0.9375, 0.625, 0.9375, 0.625, 0.9053, 0.8125, 0.3125, 0.8125, 0.375, 0.75, 0.375, 0.75, 0.3125, 0.8125, 0.7411, 0.8125, 0.7471, 0.75, 0.7471, 0.75, 0.7411, 0.8125, 0.25, 0.8125, 0.3125, 0.75, 0.3125, 0.75, 0.25, 0.8125, 0.7257, 0.8125, 0.7317, 0.75, 0.7317, 0.75, 0.7257, 0.8125, 0.1875, 0.8125, 0.25, 0.75, 0.25, 0.75, 0.1875, 0.625, 0.09918, 0.6875, 0.09918, 0.6875, 0.1316, 0.625, 0.1316, 0.6875, 0.7736, 0.6875, 0.8125, 0.625, 0.8125, 0.625, 0.7736, 0.875, 0.7736, 0.875, 0.8125, 0.8125, 0.8125, 0.8125, 0.7736, 0.9375, 0.7736, 0.9375, 0.8125, 0.875, 0.8125, 0.875, 0.7736, 1.0, 0.7736, 1.0, 0.8125, 0.9375, 0.8125, 0.9375, 0.7736, 0.0625, 0.7736, 0.0625, 0.8125, 0.0, 0.8125, 0.0, 0.7736, 0.125, 0.7736, 0.125, 0.8125, 0.0625, 0.8125, 0.0625, 0.7736, 0.1875, 0.7736, 0.1875, 0.8125, 0.125, 0.8125, 0.125, 0.7736, 0.25, 0.7736, 0.25, 0.8125, 0.1875, 0.8125, 0.1875, 0.7736, 0.3125, 0.7736, 0.3125, 0.8125, 0.25, 0.8125, 0.25, 0.7736, 0.375, 0.7736, 0.375, 0.8125, 0.3125, 0.8125, 0.3125, 0.7736, 0.4375, 0.7736, 0.4375, 0.8125, 0.375, 0.8125, 0.375, 0.7736, 0.5, 0.7736, 0.5, 0.8125, 0.4375, 0.8125, 0.4375, 0.7736, 0.75, 0.7736, 0.75, 0.8125, 0.6875, 0.8125, 0.6875, 0.7736, 0.625, 0.6915, 0.625, 0.7063, 0.5625, 0.7063, 0.5625, 0.6915, 0.75, 0.625, 0.75, 0.6653, 0.6875, 0.6653, 0.6875, 0.625, 0.625, 0.625, 0.625, 0.6653, 0.5625, 0.6653, 0.5625, 0.625, 0.5625, 0.625, 0.5625, 0.6653, 0.5, 0.6653, 0.5, 0.625, 0.5, 0.625, 0.5, 0.6653, 0.4375, 0.6653, 0.4375, 0.625, 0.4375, 0.625, 0.4375, 0.6653, 0.375, 0.6653, 0.375, 0.625, 0.375, 0.625, 0.375, 0.6653, 0.3125, 0.6653, 0.3125, 0.625, 0.3125, 0.625, 0.3125, 0.6653, 0.25, 0.6653, 0.25, 0.625, 0.25, 0.625, 0.25, 0.6653, 0.1875, 0.6653, 0.1875, 0.625, 0.1875, 0.625, 0.1875, 0.6653, 0.125, 0.6653, 0.125, 0.625, 0.125, 0.625, 0.125, 0.6653, 0.0625, 0.6653, 0.0625, 0.625, 0.0625, 0.625, 0.0625, 0.6653, 0.0, 0.6653, 0.0, 0.625, 1.0, 0.625, 1.0, 0.6653, 0.9375, 0.6653, 0.9375, 0.625, 0.9375, 0.625, 0.9375, 0.6653, 0.875, 0.6653, 0.875, 0.625, 0.875, 0.625, 0.875, 0.6653, 0.8125, 0.6653, 0.8125, 0.625, 0.8125, 0.625, 0.8125, 0.6653, 0.75, 0.6653, 0.75, 0.625, 0.875, 0.7063, 0.875, 0.7105, 0.8125, 0.7105, 0.8125, 0.7063, 0.8125, 0.7152, 0.8125, 0.7195, 0.75, 0.7195, 0.75, 0.7152, 0.9942, 0.7063, 0.9934, 0.7105, 0.9375, 0.7105, 0.9374, 0.7063, 0.06255, 0.7063, 0.06254, 0.7105, 0.006593, 0.7105, 0.005825, 0.7063, 0.125, 0.7063, 0.125, 0.7105, 0.06254, 0.7105, 0.06255, 0.7063, 0.1875, 0.7063, 0.1875, 0.7105, 0.125, 0.7105, 0.125, 0.7063, 0.25, 0.7063, 0.25, 0.7105, 0.1875, 0.7105, 0.1875, 0.7063, 0.3125, 0.7063, 0.3125, 0.7105, 0.25, 0.7105, 0.25, 0.7063, 0.375, 0.7063, 0.375, 0.7105, 0.3125, 0.7105, 0.3125, 0.7063, 0.4375, 0.7063, 0.4375, 0.7105, 0.375, 0.7105, 0.375, 0.7063, 0.5, 0.7063, 0.5, 0.7105, 0.4375, 0.7105, 0.4375, 0.7063, 0.5625, 0.7063, 0.5625, 0.7105, 0.5, 0.7105, 0.5, 0.7063, 0.625, 0.7063, 0.625, 0.7105, 0.5625, 0.7105, 0.5625, 0.7063, 0.6875, 0.7063, 0.6875, 0.7105, 0.625, 0.7105, 0.625, 0.7063, 0.75, 0.7063, 0.75, 0.7105, 0.6875, 0.7105, 0.6875, 0.7063, 0.8125, 0.7257, 0.75, 0.7257, 0.75, 0.7195, 0.8125, 0.7195, 0.875, 0.7257, 0.8125, 0.7257, 0.8125, 0.7195, 0.875, 0.7195, 0.9375, 0.7257, 0.875, 0.7257, 0.875, 0.7195, 0.9375, 0.7195, 0.9926, 0.7257, 0.9375, 0.7257, 0.9375, 0.7195, 0.9918, 0.7195, 0.06249, 0.7257, 0.007371, 0.7257, 0.008212, 0.7195, 0.06251, 0.7195, 0.125, 0.7257, 0.06249, 0.7257, 0.06251, 0.7195, 0.125, 0.7195, 0.1875, 0.7257, 0.125, 0.7257, 0.125, 0.7195, 0.1875, 0.7195, 0.25, 0.7257, 0.1875, 0.7257, 0.1875, 0.7195, 0.25, 0.7195, 0.3125, 0.7257, 0.25, 0.7257, 0.25, 0.7195, 0.3125, 0.7195, 0.375, 0.7257, 0.3125, 0.7257, 0.3125, 0.7195, 0.375, 0.7195, 0.4375, 0.7257, 0.375, 0.7257, 0.375, 0.7195, 0.4375, 0.7195, 0.5, 0.7257, 0.4375, 0.7257, 0.4375, 0.7195, 0.5, 0.7195, 0.5625, 0.7257, 0.5, 0.7257, 0.5, 0.7195, 0.5625, 0.7195, 0.625, 0.7257, 0.5625, 0.7257, 0.5625, 0.7195, 0.625, 0.7195, 0.6875, 0.7257, 0.625, 0.7257, 0.625, 0.7195, 0.6875, 0.7195, 0.75, 0.7257, 0.6875, 0.7257, 0.6875, 0.7195, 0.75, 0.7195, 0.5625, 0.7736, 0.5625, 0.8125, 0.5, 0.8125, 0.5, 0.7736, 0.75, 0.7347, 0.6875, 0.7347, 0.6875, 0.7317, 0.75, 0.7317, 0.875, 0.7411, 0.8125, 0.7411, 0.8125, 0.7382, 0.875, 0.7382, 0.9984, 0.7411, 0.9375, 0.7411, 0.9375, 0.7382, 0.9975, 0.7382, 0.06247, 0.7411, 0.001557, 0.7411, 0.002503, 0.7382, 0.06247, 0.7382, 0.125, 0.7411, 0.06247, 0.7411, 0.06247, 0.7382, 0.125, 0.7382, 0.1875, 0.7411, 0.125, 0.7411, 0.125, 0.7382, 0.1875, 0.7382, 0.25, 0.7411, 0.1875, 0.7411, 0.1875, 0.7382, 0.25, 0.7382, 0.3125, 0.7411, 0.25, 0.7411, 0.25, 0.7382, 0.3125, 0.7382, 0.375, 0.7411, 0.3125, 0.7411, 0.3125, 0.7382, 0.375, 0.7382, 0.4375, 0.7411, 0.375, 0.7411, 0.375, 0.7382, 0.4375, 0.7382, 0.5, 0.7411, 0.4375, 0.7411, 0.4375, 0.7382, 0.5, 0.7382, 0.5625, 0.7411, 0.5, 0.7411, 0.5, 0.7382, 0.5625, 0.7382, 0.625, 0.7411, 0.5625, 0.7411, 0.5625, 0.7382, 0.625, 0.7382, 0.6875, 0.7411, 0.625, 0.7411, 0.625, 0.7382, 0.6875, 0.7382, 0.75, 0.7152, 0.75, 0.7195, 0.6875, 0.7195, 0.6875, 0.7152, 0.75, 0.7411, 0.6875, 0.7411, 0.6875, 0.7382, 0.75, 0.7382, 0.625, 0.7736, 0.625, 0.8125, 0.5625, 0.8125, 0.5625, 0.7736, 0.6875, 0.7471, 0.75, 0.7471, 0.75, 0.7736, 0.6875, 0.7736, 0.625, 0.7471, 0.6875, 0.7471, 0.6875, 0.7736, 0.625, 0.7736, 0.5625, 0.7471, 0.625, 0.7471, 0.625, 0.7736, 0.5625, 0.7736, 0.5, 0.7471, 0.5625, 0.7471, 0.5625, 0.7736, 0.5, 0.7736, 0.4375, 0.7471, 0.5, 0.7471, 0.5, 0.7736, 0.4375, 0.7736, 0.375, 0.7471, 0.4375, 0.7471, 0.4375, 0.7736, 0.375, 0.7736, 0.3125, 0.7471, 0.375, 0.7471, 0.375, 0.7736, 0.3125, 0.7736, 0.3125, 0.7736, 0.25, 0.7736, 0.25, 0.7471, 0.3125, 0.7471, 0.1875, 0.7471, 0.25, 0.7471, 0.25, 0.7736, 0.1875, 0.7736, 0.1875, 0.7736, 0.125, 0.7736, 0.125, 0.7471, 0.1875, 0.7471, 0.06249, 0.7471, 0.125, 0.7471, 0.125, 0.7736, 0.0625, 0.7736, 0.0005042, 0.7471, 0.06249, 0.7471, 0.0625, 0.7736, 0.0, 0.7736, 0.9375, 0.7471, 0.9995, 0.7471, 1.0, 0.7736, 0.9375, 0.7736, 0.875, 0.7471, 0.9375, 0.7471, 0.9375, 0.7736, 0.875, 0.7736, 0.8125, 0.7471, 0.875, 0.7471, 0.875, 0.7736, 0.8125, 0.7736, 0.75, 0.7471, 0.8125, 0.7471, 0.8125, 0.7736, 0.75, 0.7736, 0.75, 0.7411, 0.75, 0.7471, 0.6875, 0.7471, 0.6875, 0.7411, 0.625, 0.6653, 0.6875, 0.6653, 0.6875, 0.6915, 0.625, 0.6915, 0.5625, 0.6653, 0.625, 0.6653, 0.625, 0.6915, 0.5625, 0.6915, 0.5, 0.6653, 0.5625, 0.6653, 0.5625, 0.6915, 0.5, 0.6915, 0.4375, 0.6653, 0.5, 0.6653, 0.5, 0.6915, 0.4375, 0.6915, 0.375, 0.6653, 0.4375, 0.6653, 0.4375, 0.6915, 0.375, 0.6915, 0.3125, 0.6653, 0.375, 0.6653, 0.375, 0.6915, 0.3125, 0.6915, 0.25, 0.6653, 0.3125, 0.6653, 0.3125, 0.6915, 0.25, 0.6915, 0.1875, 0.6653, 0.25, 0.6653, 0.25, 0.6915, 0.1875, 0.6915, 0.125, 0.6653, 0.1875, 0.6653, 0.1875, 0.6915, 0.125, 0.6915, 0.0625, 0.6653, 0.125, 0.6653, 0.125, 0.6915, 0.06251, 0.6915, 0.06251, 0.6915, 0.001249, 0.6915, 0.0, 0.6653, 0.0625, 0.6653, 0.9375, 0.6653, 1.0, 0.6653, 0.9988, 0.6915, 0.9375, 0.6915, 0.875, 0.6653, 0.9375, 0.6653, 0.9375, 0.6915, 0.875, 0.6915, 0.8125, 0.6653, 0.875, 0.6653, 0.875, 0.6915, 0.8125, 0.6915, 0.75, 0.6653, 0.8125, 0.6653, 0.8125, 0.6915, 0.75, 0.6915, 0.6875, 0.6653, 0.75, 0.6653, 0.75, 0.6915, 0.6875, 0.6915, 0.6875, 0.6915, 0.6875, 0.7063, 0.625, 0.7063, 0.625, 0.6915, 0.8125, 0.1676, 0.8125, 0.1875, 0.75, 0.1875, 0.75, 0.1676, 0.6875, 0.1676, 0.6875, 0.1875, 0.625, 0.1875, 0.625, 0.1676, 0.625, 0.1676, 0.625, 0.1875, 0.5625, 0.1875, 0.5625, 0.1676, 0.5625, 0.1676, 0.5625, 0.1875, 0.5, 0.1875, 0.5, 0.1676, 0.5, 0.1676, 0.5, 0.1875, 0.4375, 0.1875, 0.4375, 0.1676, 0.4375, 0.1676, 0.4375, 0.1875, 0.375, 0.1875, 0.375, 0.1676, 0.375, 0.1676, 0.375, 0.1875, 0.3125, 0.1875, 0.3125, 0.1676, 0.3125, 0.1676, 0.3125, 0.1875, 0.25, 0.1875, 0.25, 0.1676, 0.25, 0.1676, 0.25, 0.1875, 0.1875, 0.1875, 0.1875, 0.1676, 0.1875, 0.1676, 0.1875, 0.1875, 0.125, 0.1875, 0.125, 0.1676, 0.125, 0.1676, 0.125, 0.1875, 0.0625, 0.1875, 0.0625, 0.1676, 0.0625, 0.1676, 0.0625, 0.1875, 0.0, 0.1875, 0.0, 0.1676, 1.0, 0.1676, 1.0, 0.1875, 0.9375, 0.1875, 0.9375, 0.1676, 0.9375, 0.1676, 0.9375, 0.1875, 0.875, 0.1875, 0.875, 0.1676, 0.875, 0.1676, 0.875, 0.1875, 0.8125, 0.1875, 0.8125, 0.1676, 0.6875, 0.09918, 0.75, 0.09918, 0.75, 0.1316, 0.6875, 0.1316, 0.75, 0.1676, 0.75, 0.1875, 0.6875, 0.1875, 0.6875, 0.1676, 0.75, 0.1676, 0.6875, 0.1676, 0.6875, 0.1316, 0.75, 0.1316, 0.6875, 0.1676, 0.625, 0.1676, 0.625, 0.1316, 0.6875, 0.1316, 0.625, 0.1676, 0.5625, 0.1676, 0.5625, 0.1316, 0.625, 0.1316, 0.5625, 0.1676, 0.5, 0.1676, 0.5, 0.1316, 0.5625, 0.1316, 0.5, 0.1676, 0.4375, 0.1676, 0.4375, 0.1316, 0.5, 0.1316, 0.4375, 0.1676, 0.375, 0.1676, 0.375, 0.1316, 0.4375, 0.1316, 0.375, 0.1676, 0.3125, 0.1676, 0.3125, 0.1316, 0.375, 0.1316, 0.3125, 0.1676, 0.25, 0.1676, 0.25, 0.1316, 0.3125, 0.1316, 0.25, 0.1676, 0.1875, 0.1676, 0.1875, 0.1316, 0.25, 0.1316, 0.1875, 0.1676, 0.125, 0.1676, 0.125, 0.1316, 0.1875, 0.1316, 0.125, 0.1676, 0.0625, 0.1676, 0.0625, 0.1316, 0.125, 0.1316, 0.0625, 0.1676, 0.0, 0.1676, 0.0, 0.1316, 0.0625, 0.1316, 1.0, 0.1676, 0.9375, 0.1676, 0.9375, 0.1316, 1.0, 0.1316, 0.9375, 0.1676, 0.875, 0.1676, 0.875, 0.1316, 0.9375, 0.1316, 0.875, 0.1676, 0.8125, 0.1676, 0.8125, 0.1316, 0.875, 0.1316, 0.8125, 0.1676, 0.75, 0.1676, 0.75, 0.1316, 0.8125, 0.1316, 0.8125, 0.1316, 0.75, 0.1316, 0.75, 0.09918, 0.8125, 0.09918, 0.6875, 0.8407, 0.75, 0.8407, 0.75, 0.8613, 0.6875, 0.8613, 0.6875, 0.9053, 0.625, 0.9053, 0.625, 0.8831, 0.6875, 0.8831, 0.5625, 0.8407, 0.625, 0.8407, 0.625, 0.8613, 0.5625, 0.8613, 0.5, 0.8407, 0.5625, 0.8407, 0.5625, 0.8613, 0.5, 0.8613, 0.4375, 0.8407, 0.5, 0.8407, 0.5, 0.8613, 0.4375, 0.8613, 0.375, 0.8407, 0.4375, 0.8407, 0.4375, 0.8613, 0.375, 0.8613, 0.3125, 0.8407, 0.375, 0.8407, 0.375, 0.8613, 0.3125, 0.8613, 0.25, 0.8407, 0.3125, 0.8407, 0.3125, 0.8613, 0.25, 0.8613, 0.1875, 0.8407, 0.25, 0.8407, 0.25, 0.8613, 0.1875, 0.8613, 0.125, 0.8407, 0.1875, 0.8407, 0.1875, 0.8613, 0.125, 0.8613, 0.0625, 0.8407, 0.125, 0.8407, 0.125, 0.8613, 0.0625, 0.8613, 0.0, 0.8407, 0.0625, 0.8407, 0.0625, 0.8613, 0.0, 0.8613, 1.0, 0.9053, 0.9375, 0.9053, 0.9375, 0.8831, 1.0, 0.8831, 0.75, 0.8407, 0.8125, 0.8407, 0.8125, 0.8613, 0.75, 0.8613, 0.875, 0.9053, 0.8125, 0.9053, 0.8125, 0.8831, 0.875, 0.8831, 0.8125, 0.9053, 0.8125, 0.9375, 0.75, 0.9375, 0.75, 0.9053, 0.875, 0.8613, 0.8125, 0.8613, 0.8125, 0.8407, 0.875, 0.8407, 0.875, 0.8831, 0.9375, 0.8831, 0.9375, 0.9053, 0.875, 0.9053, 1.0, 0.8613, 0.9375, 0.8613, 0.9375, 0.8407, 1.0, 0.8407, 0.0, 0.8831, 0.0625, 0.8831, 0.0625, 0.9053, 0.0, 0.9053, 0.0625, 0.8831, 0.125, 0.8831, 0.125, 0.9053, 0.0625, 0.9053, 0.125, 0.8831, 0.1875, 0.8831, 0.1875, 0.9053, 0.125, 0.9053, 0.1875, 0.8831, 0.25, 0.8831, 0.25, 0.9053, 0.1875, 0.9053, 0.25, 0.8831, 0.3125, 0.8831, 0.3125, 0.9053, 0.25, 0.9053, 0.3125, 0.8831, 0.375, 0.8831, 0.375, 0.9053, 0.3125, 0.9053, 0.375, 0.8831, 0.4375, 0.8831, 0.4375, 0.9053, 0.375, 0.9053, 0.4375, 0.8831, 0.5, 0.8831, 0.5, 0.9053, 0.4375, 0.9053, 0.5, 0.8831, 0.5625, 0.8831, 0.5625, 0.9053, 0.5, 0.9053, 0.5625, 0.8831, 0.625, 0.8831, 0.625, 0.9053, 0.5625, 0.9053, 0.6875, 0.8613, 0.625, 0.8613, 0.625, 0.8407, 0.6875, 0.8407, 0.6875, 0.8831, 0.75, 0.8831, 0.75, 0.9053, 0.6875, 0.9053, 0.75, 0.8831, 0.6875, 0.8831, 0.6875, 0.8613, 0.75, 0.8613, 0.625, 0.8613, 0.6875, 0.8613, 0.6875, 0.8831, 0.625, 0.8831, 0.5625, 0.8831, 0.5, 0.8831, 0.5, 0.8613, 0.5625, 0.8613, 0.5, 0.8831, 0.4375, 0.8831, 0.4375, 0.8613, 0.5, 0.8613, 0.625, 0.8831, 0.5625, 0.8831, 0.5625, 0.8613, 0.625, 0.8613, 0.375, 0.8831, 0.3125, 0.8831, 0.3125, 0.8613, 0.375, 0.8613, 0.3125, 0.8831, 0.25, 0.8831, 0.25, 0.8613, 0.3125, 0.8613, 0.4375, 0.8831, 0.375, 0.8831, 0.375, 0.8613, 0.4375, 0.8613, 0.1875, 0.8831, 0.125, 0.8831, 0.125, 0.8613, 0.1875, 0.8613, 0.125, 0.8831, 0.0625, 0.8831, 0.0625, 0.8613, 0.125, 0.8613, 0.25, 0.8831, 0.1875, 0.8831, 0.1875, 0.8613, 0.25, 0.8613, 0.9375, 0.8613, 1.0, 0.8613, 1.0, 0.8831, 0.9375, 0.8831, 0.9375, 0.8831, 0.875, 0.8831, 0.875, 0.8613, 0.9375, 0.8613, 0.0625, 0.8831, 0.0, 0.8831, 0.0, 0.8613, 0.0625, 0.8613, 0.8125, 0.8831, 0.75, 0.8831, 0.75, 0.8613, 0.8125, 0.8613, 0.8125, 0.8613, 0.875, 0.8613, 0.875, 0.8831, 0.8125, 0.8831, 0.75, 0.8831, 0.8125, 0.8831, 0.8125, 0.9053, 0.75, 0.9053, 0.9375, 0.7411, 0.875, 0.7411, 0.875, 0.7382, 0.9375, 0.7382, 0.6875, 0.7347, 0.625, 0.7347, 0.625, 0.7317, 0.6875, 0.7317, 0.625, 0.7347, 0.5625, 0.7347, 0.5625, 0.7317, 0.625, 0.7317, 0.5625, 0.7347, 0.5, 0.7347, 0.5, 0.7317, 0.5625, 0.7317, 0.5, 0.7347, 0.4375, 0.7347, 0.4375, 0.7317, 0.5, 0.7317, 0.4375, 0.7347, 0.375, 0.7347, 0.375, 0.7317, 0.4375, 0.7317, 0.375, 0.7347, 0.3125, 0.7347, 0.3125, 0.7317, 0.375, 0.7317, 0.3125, 0.7347, 0.25, 0.7347, 0.25, 0.7317, 0.3125, 0.7317, 0.25, 0.7347, 0.1875, 0.7347, 0.1875, 0.7317, 0.25, 0.7317, 0.1875, 0.7347, 0.125, 0.7347, 0.125, 0.7317, 0.1875, 0.7317, 0.125, 0.7347, 0.06247, 0.7347, 0.06247, 0.7317, 0.125, 0.7317, 0.06247, 0.7347, 0.003616, 0.7347, 0.004562, 0.7317, 0.06247, 0.7317, 0.9964, 0.7347, 0.9375, 0.7347, 0.9375, 0.7317, 0.9954, 0.7317, 0.9375, 0.7347, 0.875, 0.7347, 0.875, 0.7317, 0.9375, 0.7317, 0.8125, 0.7347, 0.75, 0.7347, 0.75, 0.7317, 0.8125, 0.7317, 0.875, 0.7347, 0.8125, 0.7347, 0.8125, 0.7317, 0.875, 0.7317, 0.6875, 0.7347, 0.75, 0.7347, 0.75, 0.7382, 0.6875, 0.7382, 0.625, 0.7347, 0.6875, 0.7347, 0.6875, 0.7382, 0.625, 0.7382, 0.5625, 0.7347, 0.625, 0.7347, 0.625, 0.7382, 0.5625, 0.7382, 0.5, 0.7347, 0.5625, 0.7347, 0.5625, 0.7382, 0.5, 0.7382, 0.4375, 0.7347, 0.5, 0.7347, 0.5, 0.7382, 0.4375, 0.7382, 0.375, 0.7347, 0.4375, 0.7347, 0.4375, 0.7382, 0.375, 0.7382, 0.3125, 0.7347, 0.375, 0.7347, 0.375, 0.7382, 0.3125, 0.7382, 0.25, 0.7347, 0.3125, 0.7347, 0.3125, 0.7382, 0.25, 0.7382, 0.1875, 0.7347, 0.25, 0.7347, 0.25, 0.7382, 0.1875, 0.7382, 0.125, 0.7347, 0.1875, 0.7347, 0.1875, 0.7382, 0.125, 0.7382, 0.06247, 0.7347, 0.125, 0.7347, 0.125, 0.7382, 0.06247, 0.7382, 0.003616, 0.7347, 0.06247, 0.7347, 0.06247, 0.7382, 0.002503, 0.7382, 0.9375, 0.7347, 0.9964, 0.7347, 0.9975, 0.7382, 0.9375, 0.7382, 0.875, 0.7347, 0.9375, 0.7347, 0.9375, 0.7382, 0.875, 0.7382, 0.8125, 0.7347, 0.875, 0.7347, 0.875, 0.7382, 0.8125, 0.7382, 0.75, 0.7347, 0.8125, 0.7347, 0.8125, 0.7382, 0.75, 0.7382, 0.8125, 0.7411, 0.75, 0.7411, 0.75, 0.7382, 0.8125, 0.7382, 0.6875, 0.7152, 0.6875, 0.7195, 0.625, 0.7195, 0.625, 0.7152, 0.625, 0.7152, 0.625, 0.7195, 0.5625, 0.7195, 0.5625, 0.7152, 0.5625, 0.7152, 0.5625, 0.7195, 0.5, 0.7195, 0.5, 0.7152, 0.5, 0.7152, 0.5, 0.7195, 0.4375, 0.7195, 0.4375, 0.7152, 0.4375, 0.7152, 0.4375, 0.7195, 0.375, 0.7195, 0.375, 0.7152, 0.375, 0.7152, 0.375, 0.7195, 0.3125, 0.7195, 0.3125, 0.7152, 0.3125, 0.7152, 0.3125, 0.7195, 0.25, 0.7195, 0.25, 0.7152, 0.25, 0.7152, 0.25, 0.7195, 0.1875, 0.7195, 0.1875, 0.7152, 0.1875, 0.7152, 0.1875, 0.7195, 0.125, 0.7195, 0.125, 0.7152, 0.125, 0.7152, 0.125, 0.7195, 0.06251, 0.7195, 0.06252, 0.7152, 0.06252, 0.7152, 0.06251, 0.7195, 0.008212, 0.7195, 0.007444, 0.7152, 0.9926, 0.7152, 0.9918, 0.7195, 0.9375, 0.7195, 0.9375, 0.7152, 0.9375, 0.7152, 0.9375, 0.7195, 0.875, 0.7195, 0.875, 0.7152, 0.9374, 0.7063, 0.9375, 0.7105, 0.875, 0.7105, 0.875, 0.7063, 0.875, 0.7152, 0.875, 0.7195, 0.8125, 0.7195, 0.8125, 0.7152, 0.8125, 0.7152, 0.75, 0.7152, 0.75, 0.7105, 0.8125, 0.7105, 0.9926, 0.7152, 0.9375, 0.7152, 0.9375, 0.7105, 0.9934, 0.7105, 0.1875, 0.7152, 0.125, 0.7152, 0.125, 0.7105, 0.1875, 0.7105, 0.375, 0.7152, 0.3125, 0.7152, 0.3125, 0.7105, 0.375, 0.7105, 0.5625, 0.7152, 0.5, 0.7152, 0.5, 0.7105, 0.5625, 0.7105, 0.75, 0.7152, 0.6875, 0.7152, 0.6875, 0.7105, 0.75, 0.7105, 0.875, 0.7152, 0.8125, 0.7152, 0.8125, 0.7105, 0.875, 0.7105, 0.06252, 0.7152, 0.007444, 0.7152, 0.006593, 0.7105, 0.06254, 0.7105, 0.25, 0.7152, 0.1875, 0.7152, 0.1875, 0.7105, 0.25, 0.7105, 0.4375, 0.7152, 0.375, 0.7152, 0.375, 0.7105, 0.4375, 0.7105, 0.625, 0.7152, 0.5625, 0.7152, 0.5625, 0.7105, 0.625, 0.7105, 0.6875, 0.7152, 0.625, 0.7152, 0.625, 0.7105, 0.6875, 0.7105, 0.5, 0.7152, 0.4375, 0.7152, 0.4375, 0.7105, 0.5, 0.7105, 0.3125, 0.7152, 0.25, 0.7152, 0.25, 0.7105, 0.3125, 0.7105, 0.125, 0.7152, 0.06252, 0.7152, 0.06254, 0.7105, 0.125, 0.7105, 0.9375, 0.7152, 0.875, 0.7152, 0.875, 0.7105, 0.9375, 0.7105, 0.8125, 0.7063, 0.8125, 0.7105, 0.75, 0.7105, 0.75, 0.7063, 0.8571, 0.8571, 1.0, 0.8571, 1.0, 1.0, 0.8571, 1.0, 0.8571, 0.7143, 1.0, 0.7143, 1.0, 0.8571, 0.8571, 0.8571, 0.1429, 0.7143, 0.2857, 0.7143, 0.2857, 0.8571, 0.1429, 0.8571, 0.2857, 0.7143, 0.4286, 0.7143, 0.4286, 0.8571, 0.2857, 0.8571, 0.4286, 0.7143, 0.5714, 0.7143, 0.5714, 0.8571, 0.4286, 0.8571, 0.5714, 0.7143, 0.7143, 0.7143, 0.7143, 0.8571, 0.5714, 0.8571, 0.7143, 0.7143, 0.8571, 0.7143, 0.8571, 0.8571, 0.7143, 0.8571, 0.1429, 0.5714, 0.2857, 0.5714, 0.2857, 0.7143, 0.1429, 0.7143, 0.2857, 0.5714, 0.4286, 0.5714, 0.4286, 0.7143, 0.2857, 0.7143, 0.4286, 0.5714, 0.5714, 0.5714, 0.5714, 0.7143, 0.4286, 0.7143, 0.5714, 0.5714, 0.7143, 0.5714, 0.7143, 0.7143, 0.5714, 0.7143, 0.7143, 0.5714, 0.8571, 0.5714, 0.8571, 0.7143, 0.7143, 0.7143, 0.1429, 0.4286, 0.2857, 0.4286, 0.2857, 0.5714, 0.1429, 0.5714, 0.2857, 0.4286, 0.4286, 0.4286, 0.4286, 0.5714, 0.2857, 0.5714, 0.4286, 0.4286, 0.5714, 0.4286, 0.5714, 0.5714, 0.4286, 0.5714, 0.5714, 0.4286, 0.7143, 0.4286, 0.7143, 0.5714, 0.5714, 0.5714, 0.7143, 0.4286, 0.8571, 0.4286, 0.8571, 0.5714, 0.7143, 0.5714, 0.1429, 0.2857, 0.2857, 0.2857, 0.2857, 0.4286, 0.1429, 0.4286, 0.2857, 0.2857, 0.4286, 0.2857, 0.4286, 0.4286, 0.2857, 0.4286, 0.4286, 0.2857, 0.5714, 0.2857, 0.5714, 0.4286, 0.4286, 0.4286, 0.5714, 0.2857, 0.7143, 0.2857, 0.7143, 0.4286, 0.5714, 0.4286, 0.7143, 0.2857, 0.8571, 0.2857, 0.8571, 0.4286, 0.7143, 0.4286, 0.1429, 0.1429, 0.2857, 0.1429, 0.2857, 0.2857, 0.1429, 0.2857, 0.2857, 0.1429, 0.4286, 0.1429, 0.4286, 0.2857, 0.2857, 0.2857, 0.4286, 0.1429, 0.5714, 0.1429, 0.5714, 0.2857, 0.4286, 0.2857, 0.5714, 0.1429, 0.7143, 0.1429, 0.7143, 0.2857, 0.5714, 0.2857, 0.7143, 0.1429, 0.8571, 0.1429, 0.8571, 0.2857, 0.7143, 0.2857, 0.7143, 0.8571, 0.8571, 0.8571, 0.8571, 1.0, 0.7143, 1.0, 0.8571, 0.8571, 1.0, 0.8571, 1.0, 1.0, 0.8571, 1.0, 0.8571, 0.7143, 1.0, 0.7143, 1.0, 0.8571, 0.8571, 0.8571, 0.1429, 0.7143, 0.2857, 0.7143, 0.2857, 0.8571, 0.1429, 0.8571, 0.2857, 0.7143, 0.4286, 0.7143, 0.4286, 0.8571, 0.2857, 0.8571, 0.4286, 0.7143, 0.5714, 0.7143, 0.5714, 0.8571, 0.4286, 0.8571, 0.5714, 0.7143, 0.7143, 0.7143, 0.7143, 0.8571, 0.5714, 0.8571, 0.7143, 0.7143, 0.8571, 0.7143, 0.8571, 0.8571, 0.7143, 0.8571, 0.1429, 0.5714, 0.2857, 0.5714, 0.2857, 0.7143, 0.1429, 0.7143, 0.2857, 0.5714, 0.4286, 0.5714, 0.4286, 0.7143, 0.2857, 0.7143, 0.4286, 0.5714, 0.5714, 0.5714, 0.5714, 0.7143, 0.4286, 0.7143, 0.5714, 0.5714, 0.7143, 0.5714, 0.7143, 0.7143, 0.5714, 0.7143, 0.7143, 0.5714, 0.8571, 0.5714, 0.8571, 0.7143, 0.7143, 0.7143, 0.1429, 0.4286, 0.2857, 0.4286, 0.2857, 0.5714, 0.1429, 0.5714, 0.2857, 0.4286, 0.4286, 0.4286, 0.4286, 0.5714, 0.2857, 0.5714, 0.4286, 0.4286, 0.5714, 0.4286, 0.5714, 0.5714, 0.4286, 0.5714, 0.5714, 0.4286, 0.7143, 0.4286, 0.7143, 0.5714, 0.5714, 0.5714, 0.7143, 0.4286, 0.8571, 0.4286, 0.8571, 0.5714, 0.7143, 0.5714, 0.1429, 0.2857, 0.2857, 0.2857, 0.2857, 0.4286, 0.1429, 0.4286, 0.2857, 0.2857, 0.4286, 0.2857, 0.4286, 0.4286, 0.2857, 0.4286, 0.4286, 0.2857, 0.5714, 0.2857, 0.5714, 0.4286, 0.4286, 0.4286, 0.5714, 0.2857, 0.7143, 0.2857, 0.7143, 0.4286, 0.5714, 0.4286, 0.7143, 0.2857, 0.8571, 0.2857, 0.8571, 0.4286, 0.7143, 0.4286, 0.1429, 0.1429, 0.2857, 0.1429, 0.2857, 0.2857, 0.1429, 0.2857, 0.2857, 0.1429, 0.4286, 0.1429, 0.4286, 0.2857, 0.2857, 0.2857, 0.4286, 0.1429, 0.5714, 0.1429, 0.5714, 0.2857, 0.4286, 0.2857, 0.5714, 0.1429, 0.7143, 0.1429, 0.7143, 0.2857, 0.5714, 0.2857, 0.7143, 0.1429, 0.8571, 0.1429, 0.8571, 0.2857, 0.7143, 0.2857, 0.7143, 0.8571, 0.8571, 0.8571, 0.8571, 1.0, 0.7143, 1.0])
me_cube_001.materials.append(mat_material_001)
me_cube_001.materials.append(mat_material_002)
me_cube_001.materials.append(mat_material_003)
me_cube_001.materials.append(mat_material_004)
me_cube_001.update()

# ---- objects
ob_pear = bpy.data.objects.new('Pear', me_cube_001)

# ---- transforms, parenting, visibility, modifiers, constraints
ob_pear.location = (-0.00283, 0.09503, 2.953)
ob_pear.rotation_euler = (-0.2175, -0.0, 0.0)
ob_pear.scale = (0.1866, 0.1866, 0.1866)

# ---- collection membership
col_collection.objects.link(ob_pear)

# ---- scene / render settings (as saved in the file)
scene.frame_start = 1; scene.frame_end = 250; scene.frame_set(1)
scene.render.engine = 'BLENDER_EEVEE_NEXT'
scene.cycles.sampling_pattern = 'TABULATED_SOBOL'
scene.cycles.use_light_tree = False
scene.view_settings.view_transform = 'Filmic'
bpy.context.view_layer.update()

# ---- added for rendering (the .blend has no active camera and no usable light): camera, sun
cam_auto = bpy.data.cameras.new('AutoCamera')
cam_auto.lens = 50.0
cam_auto.sensor_width = 36.0
cam_auto.clip_end = 1000.0
ob_auto_camera = bpy.data.objects.new('AutoCamera', cam_auto)
scene.collection.objects.link(ob_auto_camera)
ob_auto_camera.location = (6.77498, -7.96669, 7.93162)
ob_auto_camera.rotation_euler = (1.09748, -7.21219e-08, 0.694738)
scene.camera = ob_auto_camera
light_auto_sun = bpy.data.lights.new('AutoSun', 'SUN')
light_auto_sun.energy = 3.0
light_auto_sun.angle = 0.0523599
ob_auto_sun = bpy.data.objects.new('AutoSun', light_auto_sun)
scene.collection.objects.link(ob_auto_sun)
ob_auto_sun.rotation_euler = (0.872665, 0.174533, 0.523599)
bpy.context.view_layer.update()
